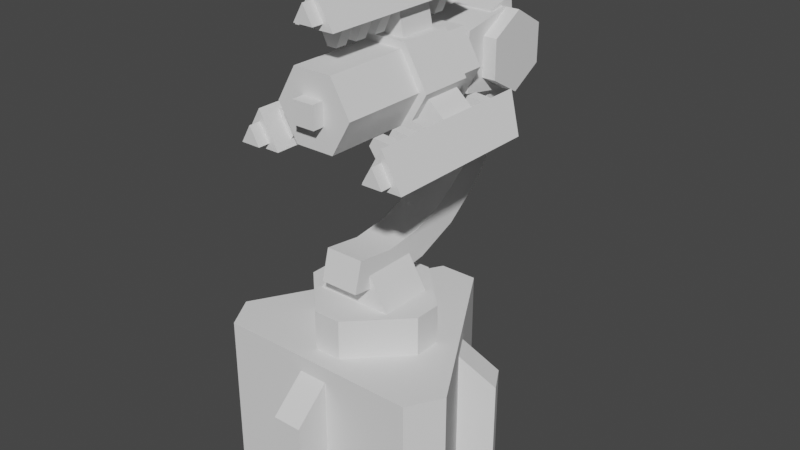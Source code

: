 # Source: aa_union_turret.blend  (saved by Blender 2.80.75; exported with 4.5.12 LTS)
import bpy
from mathutils import Matrix  # noqa: F401  (used for matrix-valued properties, if any)

bpy.ops.wm.read_factory_settings(use_empty=True)
scene = bpy.context.scene
scene.name = 'Scene'

# ---- collections
col_collection = bpy.data.collections.new('Collection'); scene.collection.children.link(col_collection)

# ---- world
world_world = bpy.data.worlds.new('World'); scene.world = world_world
world_world.use_nodes = True; world_world.node_tree.nodes.clear()
_N = world_world.node_tree.nodes; _L = world_world.node_tree.links
n0 = _N.new('ShaderNodeOutputWorld'); n0.name = 'World Output'; n0.location = (300, 300)
n1 = _N.new('ShaderNodeBackground'); n1.name = 'Background'; n1.location = (10, 300)
n1.inputs[0].default_value = (0.05088, 0.05088, 0.05088, 1.0)
_L.new(n1.outputs[0], n0.inputs[0])
n0.is_active_output = True
world_world.color = (0.05088, 0.05088, 0.05088)
world_world.use_sun_shadow = False
world_world.sun_shadow_jitter_overblur = 0.0

# ---- meshes
me_plane_002 = bpy.data.meshes.new('Plane.002')
me_plane_002.from_pydata([(-0.514, 3.43, -2.057), (0.514, 3.43, -2.057), (0.514, 3.43, 2.057), (-0.514, 3.43, 2.057), (3.227, -1.27, -2.057), (2.713, -2.16, -2.057), (2.713, -2.16, 2.057), (3.227, -1.27, 2.057), (-2.713, -2.16, -2.057), (-3.227, -1.27, -2.057), (-3.227, -1.27, 2.057), (-2.713, -2.16, 2.057), (-0.4277, -3.086, -2.057), (-0.4277, -3.086, 0.8228), (-0.4277, -2.16, -2.057), (-0.4277, -2.16, 1.646), (0.3499, -3.086, -2.057), (0.3499, -3.086, 0.8228), (0.3499, -2.16, -2.057), (0.3499, -2.16, 1.646), (-2.458, 1.913, -2.057), (-2.458, 1.913, 0.8228), (-1.657, 1.45, -2.057), (-1.657, 1.45, 1.646), (-2.847, 1.24, -2.057), (-2.847, 1.24, 0.8228), (-2.045, 0.7769, -2.057), (-2.045, 0.7769, 1.646), (2.886, 1.172, -2.057), (2.886, 1.172, 0.8228), (2.084, 0.7096, -2.057), (2.084, 0.7096, 1.646), (2.497, 1.846, -2.057), (2.497, 1.846, 0.8228), (1.696, 1.383, -2.057), (1.696, 1.383, 1.646), (-0.6582, 2.715, 7.457), (0.6582, 2.715, 7.457), (-0.6582, 2.715, 8.999), (0.6582, 2.715, 8.999), (-0.6582, 4.176, 9.257), (-0.6582, 4.176, 7.199), (0.6582, 4.176, 7.199), (0.6582, 4.176, 9.257), (1.029, 4.176, 9.257), (-1.029, 4.176, 9.257), (1.029, 3.285, 8.742), (-1.029, 3.285, 8.742), (1.029, 3.285, 7.714), (-1.029, 3.285, 7.714), (1.029, 4.176, 7.199), (-1.029, 4.176, 7.199), (1.029, 5.066, 7.714), (-1.029, 5.066, 7.714), (1.029, 5.066, 8.742), (-1.029, 5.066, 8.742), (-1.028, 2.674, 8.228), (-1.028, -1.851, 8.228), (-0.5142, 2.674, 9.119), (-0.5142, -1.851, 9.119), (0.5143, 2.674, 9.119), (0.5143, -1.851, 9.119), (1.029, 2.674, 8.228), (1.029, -1.851, 8.228), (0.5142, 2.674, 7.337), (0.5143, -1.851, 7.337), (-0.5142, 2.674, 7.337), (-0.5142, -1.851, 7.337), (0.288, -2.16, 7.94), (0.288, -2.16, 8.516), (-0.288, -2.16, 7.94), (-0.288, -2.16, 8.516), (-0.288, -1.851, 7.94), (0.288, -1.851, 7.94), (0.288, -1.851, 8.516), (-0.288, -1.851, 8.516), (0.685, 1.646, 7.357), (0.685, 0.6171, 7.357), (1.096, 1.646, 8.07), (1.096, 0.6171, 8.07), (1.679, 1.646, 7.021), (1.679, 0.6171, 7.021), (1.884, 1.646, 7.378), (1.884, 0.6171, 7.378), (2.316, 2.468, 6.891), (2.316, -1.748, 6.891), (1.247, 2.88, 6.891), (1.247, -1.748, 6.891), (1.781, 2.88, 7.817), (1.781, -1.748, 7.817), (-1.234, 1.851, 8.228), (-1.234, 0.4114, 8.228), (-0.6171, 1.851, 9.297), (-0.6171, 0.4114, 9.297), (0.6171, 1.851, 9.297), (0.6171, 0.4114, 9.297), (1.234, 1.851, 8.228), (1.234, 0.4114, 8.228), (0.6171, 1.851, 7.159), (0.6171, 0.4114, 7.159), (-0.6171, 1.851, 7.159), (-0.6171, 0.4114, 7.159), (0.4114, 1.646, 9.257), (0.4114, 0.6171, 9.257), (-0.4114, 1.646, 9.257), (-0.4114, 0.6171, 9.257), (0.2057, 1.646, 10.29), (0.2057, 0.6171, 10.29), (-0.2057, 1.646, 10.29), (-0.2057, 0.6171, 10.29), (7.448e-07, 2.468, 10.9), (9.715e-07, -1.748, 10.9), (0.5344, 2.88, 9.976), (0.5344, -1.748, 9.976), (-0.5344, 2.88, 9.976), (-0.5344, -1.748, 9.976), (-1.096, 1.646, 8.07), (-1.096, 0.6171, 8.07), (-0.685, 1.646, 7.357), (-0.685, 0.6171, 7.357), (-1.884, 1.646, 7.378), (-1.884, 0.6171, 7.378), (-1.679, 1.646, 7.021), (-1.679, 0.6171, 7.021), (-2.316, 2.468, 6.891), (-2.316, -1.748, 6.891), (-1.781, 2.88, 7.817), (-1.781, -1.748, 7.817), (-1.247, 2.88, 6.891), (-1.247, -1.748, 6.891), (2.049, -1.748, 7.045), (1.514, -1.748, 7.045), (1.781, -1.748, 7.508), (8.489e-07, -1.748, 10.59), (0.2672, -1.748, 10.13), (-0.2672, -1.748, 10.13), (-2.049, -1.748, 7.045), (-1.781, -1.748, 7.508), (-1.514, -1.748, 7.045), (1.514, -2.057, 7.045), (2.049, -2.057, 7.045), (1.781, -2.057, 7.508), (0.2672, -2.057, 10.13), (8.655e-07, -2.057, 10.59), (-0.2672, -2.057, 10.13), (-1.781, -2.057, 7.508), (-2.049, -2.057, 7.045), (-1.514, -2.057, 7.045), (-0.1234, 2.366, 9.462), (-0.4114, 2.366, 10.08), (0.1234, 2.366, 9.462), (0.4114, 2.366, 10.08), (0.1234, 2.057, 9.462), (-0.1234, 2.057, 9.462), (-0.4114, 2.057, 10.08), (0.4114, 2.057, 10.08), (-0.1234, 0.3085, 9.462), (-0.4114, 0.3085, 10.08), (0.1234, 0.3085, 9.462), (0.4114, 0.3085, 10.08), (0.1234, -9.809e-07, 9.462), (-0.1234, -9.809e-07, 9.462), (-0.4114, -4.904e-07, 10.08), (0.4114, -4.904e-07, 10.08), (-0.1234, -0.3086, 9.462), (-0.4114, -0.3086, 10.08), (0.1234, -0.3086, 9.462), (0.4114, -0.3086, 10.08), (0.1234, -0.6171, 9.462), (-0.1234, -0.6171, 9.462), (-0.4114, -0.6171, 10.08), (0.4114, -0.6171, 10.08), (-0.1234, -0.9257, 9.462), (-0.4114, -0.9257, 10.08), (0.1234, -0.9257, 9.462), (0.4114, -0.9257, 10.08), (0.1234, -1.234, 9.462), (-0.1234, -1.234, 9.462), (-0.4114, -1.234, 10.08), (0.4114, -1.234, 10.08), (1.131, 2.366, 7.718), (1.809, 2.366, 7.659), (1.007, 2.366, 7.504), (1.398, 2.366, 6.946), (1.007, 2.057, 7.504), (1.131, 2.057, 7.718), (1.809, 2.057, 7.659), (1.398, 2.057, 6.946), (1.131, 0.3085, 7.718), (1.809, 0.3085, 7.659), (1.007, 0.3085, 7.504), (1.398, 0.3085, 6.946), (1.007, -9.809e-07, 7.504), (1.131, -9.809e-07, 7.718), (1.809, -9.809e-07, 7.659), (1.398, -9.809e-07, 6.946), (1.131, -0.3086, 7.718), (1.809, -0.3086, 7.659), (1.007, -0.3086, 7.504), (1.398, -0.3086, 6.946), (1.007, -0.6171, 7.504), (1.131, -0.6171, 7.718), (1.809, -0.6171, 7.659), (1.398, -0.6171, 6.946), (1.131, -0.9257, 7.718), (1.809, -0.9257, 7.659), (1.007, -0.9257, 7.504), (1.398, -0.9257, 6.946), (1.007, -1.234, 7.504), (1.131, -1.234, 7.718), (1.809, -1.234, 7.659), (1.398, -1.234, 6.946), (-1.007, 2.366, 7.504), (-1.398, 2.366, 6.946), (-1.131, 2.366, 7.718), (-1.809, 2.366, 7.659), (-1.131, 2.057, 7.718), (-1.007, 2.057, 7.504), (-1.398, 2.057, 6.946), (-1.809, 2.057, 7.659), (-1.007, 0.3085, 7.504), (-1.398, 0.3085, 6.946), (-1.131, 0.3085, 7.718), (-1.809, 0.3085, 7.659), (-1.131, -9.809e-07, 7.718), (-1.007, -9.809e-07, 7.504), (-1.398, -9.809e-07, 6.946), (-1.809, -9.809e-07, 7.659), (-1.007, -0.3086, 7.504), (-1.398, -0.3086, 6.946), (-1.131, -0.3086, 7.718), (-1.809, -0.3086, 7.659), (-1.131, -0.6171, 7.718), (-1.007, -0.6171, 7.504), (-1.398, -0.6171, 6.946), (-1.809, -0.6171, 7.659), (-1.007, -0.9257, 7.504), (-1.398, -0.9257, 6.946), (-1.131, -0.9257, 7.718), (-1.809, -0.9257, 7.659), (-1.131, -1.234, 7.718), (-1.007, -1.234, 7.504), (-1.398, -1.234, 6.946), (-1.809, -1.234, 7.659), (-1.672, -0.364, 2.057), (-1.672, 0.364, 2.057), (-1.672, 0.364, 3.086), (-1.672, -0.364, 3.086), (-0.364, 1.672, 2.057), (0.364, 1.672, 2.057), (0.364, 1.672, 3.086), (-0.364, 1.672, 3.086), (0.364, -1.672, 2.057), (-0.364, -1.672, 2.057), (-0.364, -1.672, 3.086), (0.364, -1.672, 3.086), (1.672, 0.364, 2.057), (1.672, -0.364, 2.057), (1.672, -0.364, 3.086), (1.672, 0.364, 3.086), (-0.5143, 3.908, 8.228), (-0.5143, 3.775, 7.216), (-0.5143, 3.385, 6.274), (-0.5143, 2.764, 5.464), (-0.5143, 1.954, 4.843), (-0.5143, 1.012, 4.453), (-0.5143, 5.278e-07, 4.32), (-0.5143, -1.012, 4.453), (-0.5143, 3.775, 9.24), (-0.5143, 4.739, 8.228), (-0.5143, 4.578, 7.001), (-0.5143, 4.104, 5.858), (-0.5143, 3.351, 4.877), (-0.5143, 2.37, 4.124), (-0.5143, 1.227, 3.65), (-0.5143, 6.96e-07, 3.489), (-0.5143, -1.227, 3.65), (-0.5143, 4.578, 9.455), (0.5142, 3.775, 7.216), (0.5142, 3.908, 8.228), (0.5142, 3.385, 6.274), (0.5142, 2.764, 5.464), (0.5142, 1.954, 4.843), (0.5142, 1.012, 4.453), (0.5142, 5.3e-07, 4.32), (0.5142, -1.012, 4.453), (0.5143, 3.775, 9.24), (0.5142, 4.578, 7.001), (0.5142, 4.739, 8.228), (0.5142, 4.104, 5.858), (0.5142, 3.351, 4.877), (0.5142, 2.37, 4.124), (0.5142, 1.227, 3.65), (0.5142, 6.983e-07, 3.489), (0.5142, -1.227, 3.65), (0.5143, 4.578, 9.455), (-1.029, -0.72, 3.086), (-0.4114, -0.72, 4.114), (-1.029, 0.72, 3.086), (-0.4114, 0.72, 4.114), (1.029, -0.72, 3.086), (0.4114, -0.72, 4.114), (1.029, 0.72, 3.086), (0.4114, 0.72, 4.114)], [], [(10, 0, 9), (6, 8, 5), (3, 10, 11), (3, 1, 0), (5, 7, 6), (9, 11, 10), (2, 4, 1), (13, 14, 12), (18, 17, 16), (17, 12, 16), (15, 17, 19), (21, 22, 20), (26, 25, 24), (25, 20, 24), (23, 25, 27), (29, 30, 28), (34, 33, 32), (33, 28, 32), (31, 33, 35), (38, 36, 37), (37, 42, 43), (36, 38, 40), (38, 39, 43), (37, 36, 41), (45, 46, 44), (47, 48, 46), (48, 51, 50), (50, 53, 52), (45, 53, 49), (53, 54, 52), (55, 44, 54), (50, 52, 54), (57, 58, 56), (59, 60, 58), (61, 62, 60), (63, 64, 62), (65, 63, 61), (65, 66, 64), (67, 56, 66), (62, 64, 66), (68, 69, 71), (71, 69, 74), (68, 70, 72), (70, 71, 75), (69, 68, 73), (78, 83, 82), (81, 76, 80), (82, 76, 78), (79, 81, 83), (84, 87, 86), (87, 88, 86), (89, 84, 88), (84, 86, 88), (91, 92, 90), (93, 94, 92), (95, 96, 94), (96, 99, 98), (99, 97, 95), (99, 100, 98), (101, 90, 100), (96, 98, 100), (105, 108, 104), (107, 102, 106), (108, 102, 104), (105, 107, 109), (110, 113, 112), (113, 114, 112), (115, 110, 114), (110, 112, 114), (118, 123, 122), (121, 116, 120), (122, 116, 118), (119, 121, 123), (124, 127, 126), (126, 129, 128), (129, 124, 128), (124, 126, 128), (113, 111, 115), (87, 85, 89), (127, 125, 129), (136, 145, 137), (134, 144, 135), (135, 143, 133), (139, 140, 141), (142, 143, 144), (145, 146, 147), (138, 146, 136), (137, 147, 138), (130, 139, 131), (132, 140, 130), (131, 141, 132), (133, 142, 134), (148, 149, 151), (154, 153, 152), (151, 155, 152), (148, 153, 154), (150, 152, 153), (158, 156, 157), (162, 161, 160), (158, 159, 163), (156, 161, 162), (158, 160, 161), (164, 165, 167), (169, 168, 171), (167, 171, 168), (164, 169, 170), (166, 168, 169), (174, 172, 173), (178, 177, 176), (174, 175, 179), (172, 177, 178), (172, 174, 176), (182, 180, 181), (186, 185, 184), (183, 187, 184), (181, 180, 185), (180, 182, 184), (190, 188, 189), (194, 193, 192), (190, 191, 195), (189, 188, 193), (188, 190, 192), (196, 197, 199), (202, 201, 200), (198, 199, 203), (196, 201, 202), (196, 198, 200), (206, 204, 205), (210, 209, 208), (206, 207, 211), (205, 204, 209), (204, 206, 208), (212, 213, 215), (217, 216, 219), (214, 215, 219), (213, 212, 217), (212, 214, 216), (220, 221, 223), (225, 224, 227), (222, 223, 227), (221, 220, 225), (220, 222, 224), (228, 229, 231), (234, 233, 232), (230, 231, 235), (229, 228, 233), (228, 230, 232), (236, 237, 239), (241, 240, 243), (238, 239, 243), (236, 241, 242), (238, 240, 241), (253, 247, 244), (257, 255, 252), (251, 247, 255), (245, 251, 248), (249, 259, 256), (247, 245, 244), (249, 251, 250), (257, 259, 258), (253, 255, 254), (272, 263, 262), (273, 264, 263), (274, 265, 264), (266, 265, 274), (267, 266, 275), (270, 261, 260), (269, 260, 268), (271, 262, 261), (280, 281, 290), (281, 282, 291), (282, 283, 292), (284, 293, 292), (285, 294, 293), (279, 278, 287), (286, 279, 288), (278, 280, 289), (276, 275, 293), (264, 265, 283), (265, 266, 284), (266, 267, 285), (277, 295, 288), (268, 260, 279), (270, 269, 288), (270, 287, 289), (272, 271, 289), (260, 261, 278), (273, 272, 290), (261, 262, 280), (273, 291, 292), (262, 263, 281), (275, 274, 292), (277, 268, 286), (267, 276, 294), (263, 264, 282), (297, 298, 296), (299, 302, 298), (303, 300, 302), (301, 296, 300), (10, 3, 0), (6, 11, 8), (11, 6, 7), (7, 2, 11), (2, 3, 11), (3, 2, 1), (5, 4, 7), (9, 8, 11), (2, 7, 4), (13, 15, 14), (18, 19, 17), (17, 13, 12), (15, 13, 17), (21, 23, 22), (26, 27, 25), (25, 21, 20), (23, 21, 25), (29, 31, 30), (34, 35, 33), (33, 29, 28), (31, 29, 33), (38, 37, 39), (37, 43, 39), (36, 40, 41), (38, 43, 40), (37, 41, 42), (45, 47, 46), (47, 49, 48), (48, 49, 51), (50, 51, 53), (49, 47, 45), (45, 55, 53), (53, 51, 49), (53, 55, 54), (55, 45, 44), (54, 44, 46), (46, 48, 54), (48, 50, 54), (57, 59, 58), (59, 61, 60), (61, 63, 62), (63, 65, 64), (61, 59, 57), (57, 67, 61), (67, 65, 61), (65, 67, 66), (67, 57, 56), (66, 56, 58), (58, 60, 66), (60, 62, 66), (68, 71, 70), (71, 74, 75), (68, 72, 73), (70, 75, 72), (69, 73, 74), (78, 79, 83), (81, 77, 76), (82, 80, 76), (79, 77, 81), (84, 85, 87), (87, 89, 88), (89, 85, 84), (91, 93, 92), (93, 95, 94), (95, 97, 96), (96, 97, 99), (95, 93, 91), (91, 101, 95), (101, 99, 95), (99, 101, 100), (101, 91, 90), (100, 90, 92), (92, 94, 100), (94, 96, 100), (105, 109, 108), (107, 103, 102), (108, 106, 102), (105, 103, 107), (110, 111, 113), (113, 115, 114), (115, 111, 110), (118, 119, 123), (121, 117, 116), (122, 120, 116), (119, 117, 121), (124, 125, 127), (126, 127, 129), (129, 125, 124), (136, 146, 145), (134, 142, 144), (135, 144, 143), (138, 147, 146), (137, 145, 147), (130, 140, 139), (132, 141, 140), (131, 139, 141), (133, 143, 142), (148, 151, 150), (154, 152, 155), (151, 152, 150), (148, 154, 149), (150, 153, 148), (158, 157, 159), (162, 160, 163), (158, 163, 160), (156, 162, 157), (158, 161, 156), (164, 167, 166), (169, 171, 170), (167, 168, 166), (164, 170, 165), (166, 169, 164), (174, 173, 175), (178, 176, 179), (174, 179, 176), (172, 178, 173), (172, 176, 177), (182, 181, 183), (186, 184, 187), (183, 184, 182), (181, 185, 186), (180, 184, 185), (190, 189, 191), (194, 192, 195), (190, 195, 192), (189, 193, 194), (188, 192, 193), (196, 199, 198), (202, 200, 203), (198, 203, 200), (196, 202, 197), (196, 200, 201), (206, 205, 207), (210, 208, 211), (206, 211, 208), (205, 209, 210), (204, 208, 209), (212, 215, 214), (217, 219, 218), (214, 219, 216), (213, 217, 218), (212, 216, 217), (220, 223, 222), (225, 227, 226), (222, 227, 224), (221, 225, 226), (220, 224, 225), (228, 231, 230), (234, 232, 235), (230, 235, 232), (229, 233, 234), (228, 232, 233), (236, 239, 238), (241, 243, 242), (238, 243, 240), (236, 242, 237), (238, 241, 236), (253, 254, 247), (257, 258, 255), (255, 258, 259), (259, 250, 251), (251, 246, 247), (247, 254, 255), (255, 259, 251), (245, 246, 251), (249, 250, 259), (247, 246, 245), (249, 248, 251), (257, 256, 259), (253, 252, 255), (272, 262, 271), (273, 263, 272), (274, 264, 273), (266, 274, 275), (267, 275, 276), (270, 260, 269), (269, 268, 277), (271, 261, 270), (280, 290, 289), (281, 291, 290), (282, 292, 291), (284, 292, 283), (285, 293, 284), (279, 287, 288), (286, 288, 295), (278, 289, 287), (276, 293, 294), (264, 283, 282), (265, 284, 283), (266, 285, 284), (277, 288, 269), (268, 279, 286), (270, 288, 287), (270, 289, 271), (272, 289, 290), (260, 278, 279), (273, 290, 291), (261, 280, 278), (273, 292, 274), (262, 281, 280), (275, 292, 293), (277, 286, 295), (267, 294, 285), (263, 282, 281), (297, 299, 298), (299, 303, 302), (303, 301, 300), (301, 297, 296)])
me_plane_002.polygons.foreach_set('use_smooth', [0, 0, 0, 0, 0, 0, 0, 0, 0, 0, 0, 0, 0, 0, 0, 0, 0, 0, 0, 0, 0, 0, 0, 0, 0, 0, 0, 0, 0, 0, 0, 0, 0, 0, 0, 0, 0, 0, 0, 0, 0, 0, 0, 0, 0, 0, 0, 0, 0, 0, 0, 0, 0, 0, 0, 0, 0, 0, 0, 0, 0, 0, 0, 0, 0, 0, 0, 0, 0, 0, 0, 0, 0, 0, 0, 0, 0, 0, 0, 0, 0, 0, 0, 0, 0, 0, 0, 0, 0, 0, 0, 0, 0, 0, 0, 0, 0, 0, 0, 0, 0, 0, 0, 0, 0, 0, 0, 0, 0, 0, 0, 0, 0, 0, 0, 0, 0, 0, 0, 0, 0, 0, 0, 0, 0, 0, 0, 0, 0, 0, 0, 0, 0, 0, 0, 0, 0, 0, 0, 0, 0, 0, 0, 0, 0, 0, 0, 0, 0, 0, 0, 0, 0, 0, 0, 0, 0, 0, 0, 0, 0, 0, 0, 0, 0, 0, 0, 0, 0, 0, 0, 0, 0, 0, 0, 0, 0, 1, 1, 1, 1, 1, 1, 1, 1, 1, 1, 1, 1, 1, 1, 1, 0, 0, 1, 0, 0, 0, 0, 0, 0, 0, 0, 0, 0, 0, 0, 0, 0, 0, 0, 0, 0, 0, 0, 0, 0, 0, 0, 0, 0, 0, 0, 0, 0, 0, 0, 0, 0, 0, 0, 0, 0, 0, 0, 0, 0, 0, 0, 0, 0, 0, 0, 0, 0, 0, 0, 0, 0, 0, 0, 0, 0, 0, 0, 0, 0, 0, 0, 0, 0, 0, 0, 0, 0, 0, 0, 0, 0, 0, 0, 0, 0, 0, 0, 0, 0, 0, 0, 0, 0, 0, 0, 0, 0, 0, 0, 0, 0, 0, 0, 0, 0, 0, 0, 0, 0, 0, 0, 0, 0, 0, 0, 0, 0, 0, 0, 0, 0, 0, 0, 0, 0, 0, 0, 0, 0, 0, 0, 0, 0, 0, 0, 0, 0, 0, 0, 0, 0, 0, 0, 0, 0, 0, 0, 0, 0, 0, 0, 0, 0, 0, 0, 0, 0, 0, 0, 0, 0, 0, 0, 0, 0, 0, 0, 0, 0, 0, 0, 0, 0, 0, 0, 0, 0, 0, 0, 0, 0, 0, 0, 0, 0, 0, 0, 0, 0, 0, 0, 0, 0, 0, 0, 0, 0, 1, 1, 1, 1, 1, 1, 1, 1, 1, 1, 1, 1, 1, 1, 1, 0, 0, 1, 0, 0, 0, 0])
_k = set([(56, 57), (56, 58), (56, 66), (57, 59), (57, 67), (58, 59), (58, 60), (59, 61), (60, 61), (60, 62), (61, 63), (62, 63), (62, 64), (63, 65), (64, 65), (64, 66), (65, 67), (66, 67), (68, 69), (68, 70), (68, 73), (69, 71), (69, 74), (70, 71), (70, 72), (71, 75), (76, 80), (77, 81), (78, 82), (79, 83), (84, 85), (84, 86), (84, 88), (85, 87), (85, 89), (86, 87), (86, 88), (87, 89), (88, 89), (90, 91), (90, 92), (90, 100), (91, 93), (91, 101), (92, 93), (92, 94), (93, 95), (94, 95), (94, 96), (95, 97), (96, 97), (96, 98), (97, 99), (98, 99), (98, 100), (99, 101), (100, 101), (102, 106), (103, 107), (104, 108), (105, 109), (110, 111), (110, 112), (110, 114), (111, 113), (111, 115), (112, 113), (112, 114), (113, 115), (114, 115), (116, 120), (117, 121), (118, 122), (119, 123), (124, 125), (124, 126), (124, 128), (125, 127), (125, 129), (126, 127), (126, 128), (127, 129), (128, 129), (130, 140), (131, 139), (132, 141), (133, 143), (134, 142), (135, 144), (136, 146), (137, 145), (138, 147), (139, 140), (139, 141), (140, 141), (142, 143), (142, 144), (143, 144), (145, 146), (145, 147), (146, 147), (148, 149), (148, 150), (148, 153), (150, 151), (150, 152), (152, 153), (152, 155), (153, 154), (156, 157), (156, 158), (156, 161), (158, 159), (158, 160), (160, 161), (160, 163), (161, 162), (164, 165), (164, 166), (164, 169), (166, 167), (166, 168), (168, 169), (168, 171), (169, 170), (172, 173), (172, 174), (172, 177), (174, 175), (174, 176), (176, 177), (176, 179), (177, 178), (180, 181), (180, 182), (180, 185), (182, 183), (182, 184), (184, 185), (184, 187), (185, 186), (188, 189), (188, 190), (188, 193), (190, 191), (190, 192), (192, 193), (192, 195), (193, 194), (196, 197), (196, 198), (196, 201), (198, 199), (198, 200), (200, 201), (200, 203), (201, 202), (204, 205), (204, 206), (204, 209), (206, 207), (206, 208), (208, 209), (208, 211), (209, 210), (212, 213), (212, 214), (212, 217), (214, 215), (214, 216), (216, 217), (216, 219), (217, 218), (220, 221), (220, 222), (220, 225), (222, 223), (222, 224), (224, 225), (224, 227), (225, 226), (228, 229), (228, 230), (228, 233), (230, 231), (230, 232), (232, 233), (232, 235), (233, 234), (236, 237), (236, 238), (236, 241), (238, 239), (238, 240), (240, 241), (240, 243), (241, 242)])
me_plane_002.attributes.new('sharp_edge', 'BOOLEAN', 'EDGE').data.foreach_set('value', [ (min(e.vertices), max(e.vertices)) in _k for e in me_plane_002.edges])
_uv = me_plane_002.uv_layers.new(name='UVMap')
_uv.uv.foreach_set('vector', [0.5801, 0.99, 0.1984, 0.7006, 0.5801, 0.7006, 0.5801, 0.99, 0.1984, 0.7006, 0.5801, 0.7006, 0.5968, 0.7268, 0.9274, 0.536, 0.99, 0.5721, 0.01008, 0.6824, 0.2995, 0.6101, 0.2995, 0.6824, 0.2995, 0.6101, 0.01008, 0.6824, 0.01008, 0.6101, 0.2995, 0.6101, 0.01008, 0.6824, 0.01008, 0.6101, 0.5801, 0.99, 0.1984, 0.7006, 0.5801, 0.7006, 0.1778, 0.9025, 0.1126, 0.6999, 0.1778, 0.6999, 0.1126, 0.6999, 0.1778, 0.9025, 0.1778, 0.6999, 0.4577, 0.1433, 0.2551, 0.198, 0.2551, 0.1433, 0.5448, 0.198, 0.4577, 0.1433, 0.5448, 0.1433, 0.1778, 0.9025, 0.1126, 0.6999, 0.1778, 0.6999, 0.1126, 0.6999, 0.1778, 0.9025, 0.1778, 0.6999, 0.4577, 0.1433, 0.2551, 0.198, 0.2551, 0.1433, 0.5448, 0.198, 0.4577, 0.1433, 0.5448, 0.1433, 0.1778, 0.9025, 0.1126, 0.6999, 0.1778, 0.6999, 0.1126, 0.6999, 0.1778, 0.9025, 0.1778, 0.6999, 0.4577, 0.1433, 0.2551, 0.198, 0.2551, 0.1433, 0.5448, 0.198, 0.4577, 0.1433, 0.5448, 0.1433, 0.6308, 0.4989, 0.6308, 0.3904, 0.5382, 0.3904, 0.1752, 0.4899, 0.1571, 0.5927, 0.3018, 0.5927, 0.2837, 0.4899, 0.1752, 0.4899, 0.1571, 0.5927, 0.5222, 0.3945, 0.4296, 0.3945, 0.4296, 0.4988, 0.4296, 0.3945, 0.5222, 0.3945, 0.5222, 0.4988, 0.7728, 0.01015, 0.8451, 0.1549, 0.7728, 0.1549, 0.8451, 0.01015, 0.9175, 0.1549, 0.8451, 0.1549, 0.9175, 0.1549, 0.9898, 0.01015, 0.9898, 0.1549, 0.5557, 0.1549, 0.6281, 0.01015, 0.6281, 0.1549, 0.1505, 0.2906, 0.1505, 0.1653, 0.259, 0.228, 0.6281, 0.01015, 0.7004, 0.1549, 0.6281, 0.1549, 0.7004, 0.01015, 0.7728, 0.1549, 0.7004, 0.1549, 0.2229, 0.1653, 0.259, 0.228, 0.2229, 0.2906, 0.4127, 0.3937, 0.09433, 0.466, 0.09433, 0.3937, 0.4127, 0.3937, 0.09433, 0.466, 0.09433, 0.3937, 0.4127, 0.3937, 0.09433, 0.466, 0.09433, 0.3937, 0.4127, 0.3937, 0.09433, 0.466, 0.09433, 0.3937, 0.2229, 0.2906, 0.1505, 0.2906, 0.1143, 0.228, 0.4127, 0.3937, 0.09433, 0.466, 0.09433, 0.3937, 0.4127, 0.3937, 0.09433, 0.466, 0.09433, 0.3937, 0.1505, 0.2906, 0.1143, 0.228, 0.1505, 0.1653, 0.015, 0.108, 0.015, 0.1485, 0.05552, 0.1485, 0.5714, 0.1934, 0.6119, 0.1934, 0.6119, 0.1717, 0.5714, 0.1934, 0.6119, 0.1934, 0.6119, 0.1717, 0.5714, 0.1934, 0.6119, 0.1934, 0.6119, 0.1717, 0.5714, 0.1934, 0.6119, 0.1934, 0.6119, 0.1717, 0.09589, 0.01906, 0.02211, 0.09141, 0.02211, 0.01906, 0.09589, 0.09141, 0.02211, 0.01906, 0.09589, 0.01906, 0.3902, 0.0922, 0.3179, 0.1356, 0.3179, 0.07773, 0.3179, 0.1356, 0.3902, 0.0922, 0.3902, 0.1211, 0.3341, 0.5918, 0.6307, 0.5166, 0.3052, 0.5166, 0.3111, 0.6822, 0.6367, 0.607, 0.6367, 0.6822, 0.6307, 0.5166, 0.3341, 0.5918, 0.3052, 0.5166, 0.09169, 0.9236, 0.04622, 0.9901, 0.01113, 0.9236, 0.5969, 0.8736, 0.6837, 0.9749, 0.5969, 0.9749, 0.09617, 0.9116, 0.009354, 0.8104, 0.09617, 0.8104, 0.5969, 0.8736, 0.6837, 0.9749, 0.5969, 0.9749, 0.09617, 0.8104, 0.009354, 0.9116, 0.009353, 0.8104, 0.6464, 0.5076, 0.7216, 0.4642, 0.7968, 0.5076, 0.5969, 0.8736, 0.6837, 0.9749, 0.5969, 0.9749, 0.009353, 0.8104, 0.09617, 0.9116, 0.009353, 0.9116, 0.6464, 0.5945, 0.6464, 0.5076, 0.7216, 0.4642, 0.02211, 0.01906, 0.09589, 0.09141, 0.02211, 0.09141, 0.02211, 0.01906, 0.09589, 0.09141, 0.02211, 0.09141, 0.3902, 0.0922, 0.3179, 0.1356, 0.3179, 0.07773, 0.3179, 0.1356, 0.3902, 0.0922, 0.3902, 0.1211, 0.3341, 0.5918, 0.6307, 0.5166, 0.3052, 0.5166, 0.3111, 0.6822, 0.6367, 0.607, 0.6367, 0.6822, 0.6307, 0.5166, 0.3341, 0.5918, 0.3052, 0.5166, 0.09169, 0.9236, 0.04621, 0.9901, 0.01113, 0.9236, 0.02211, 0.09141, 0.09589, 0.01906, 0.09589, 0.09141, 0.02211, 0.01906, 0.09589, 0.09141, 0.02211, 0.09141, 0.3902, 0.0922, 0.3179, 0.1356, 0.3179, 0.07773, 0.3179, 0.1356, 0.3902, 0.0922, 0.3902, 0.1211, 0.3341, 0.5918, 0.6307, 0.5166, 0.3052, 0.5166, 0.6367, 0.6822, 0.3111, 0.607, 0.6367, 0.607, 0.6307, 0.5166, 0.3341, 0.5918, 0.3052, 0.5166, 0.09169, 0.9236, 0.04621, 0.9901, 0.01113, 0.9236, 0.7122, 0.8946, 0.7773, 0.9322, 0.7122, 0.9698, 0.7122, 0.8946, 0.7773, 0.9322, 0.7122, 0.9698, 0.7773, 0.9322, 0.7122, 0.9698, 0.7122, 0.8946, 0.6993, 0.1702, 0.6617, 0.1919, 0.6617, 0.1702, 0.6993, 0.1702, 0.6617, 0.1919, 0.6617, 0.1702, 0.6993, 0.1702, 0.6617, 0.1919, 0.6617, 0.1702, 0.1183, 0.01688, 0.1508, 0.03567, 0.1183, 0.05447, 0.1508, 0.03567, 0.1183, 0.05447, 0.1183, 0.01688, 0.1508, 0.03567, 0.1183, 0.05447, 0.1183, 0.01688, 0.6993, 0.1702, 0.6617, 0.1919, 0.6617, 0.1702, 0.6993, 0.1702, 0.6617, 0.1919, 0.6617, 0.1702, 0.6993, 0.1702, 0.6617, 0.1919, 0.6617, 0.1702, 0.6993, 0.1702, 0.6617, 0.1919, 0.6617, 0.1702, 0.6617, 0.1919, 0.6993, 0.1702, 0.6993, 0.1919, 0.6993, 0.1702, 0.6617, 0.1919, 0.6617, 0.1702, 0.6875, 0.4626, 0.6441, 0.4829, 0.6441, 0.425, 0.6441, 0.425, 0.6875, 0.4453, 0.6875, 0.4626, 0.8169, 0.5269, 0.8169, 0.5486, 0.8648, 0.5486, 0.8648, 0.5486, 0.8648, 0.5269, 0.8169, 0.5269, 0.6572, 0.6521, 0.6789, 0.6521, 0.6789, 0.6347, 0.6875, 0.4453, 0.6875, 0.4626, 0.6441, 0.4829, 0.6441, 0.4829, 0.6875, 0.4626, 0.6875, 0.4453, 0.8169, 0.5486, 0.8648, 0.5486, 0.8648, 0.5269, 0.8648, 0.5486, 0.8648, 0.5269, 0.8169, 0.5269, 0.6572, 0.6521, 0.6789, 0.6521, 0.6789, 0.6347, 0.6875, 0.4626, 0.6441, 0.4829, 0.6441, 0.425, 0.6875, 0.4626, 0.6875, 0.4453, 0.6441, 0.425, 0.8169, 0.5269, 0.8169, 0.5486, 0.8648, 0.5486, 0.8648, 0.5486, 0.8648, 0.5269, 0.8169, 0.5269, 0.6789, 0.6347, 0.6572, 0.6347, 0.6572, 0.6521, 0.6875, 0.4453, 0.6875, 0.4626, 0.6441, 0.4829, 0.6441, 0.4829, 0.6875, 0.4626, 0.6875, 0.4453, 0.8169, 0.5486, 0.8648, 0.5486, 0.8648, 0.5269, 0.8169, 0.5269, 0.8169, 0.5486, 0.8648, 0.5486, 0.6789, 0.6521, 0.6789, 0.6347, 0.6572, 0.6347, 0.6875, 0.4626, 0.6875, 0.4453, 0.6441, 0.425, 0.6441, 0.425, 0.6875, 0.4453, 0.6875, 0.4626, 0.8648, 0.5486, 0.8648, 0.5269, 0.8169, 0.5269, 0.8169, 0.5486, 0.8648, 0.5486, 0.8648, 0.5269, 0.6572, 0.6347, 0.6572, 0.6521, 0.6789, 0.6521, 0.6875, 0.4626, 0.6875, 0.4453, 0.6441, 0.425, 0.6441, 0.4829, 0.6875, 0.4626, 0.6875, 0.4453, 0.8169, 0.5486, 0.8648, 0.5486, 0.8648, 0.5269, 0.8169, 0.5486, 0.8648, 0.5486, 0.8648, 0.5269, 0.6789, 0.6521, 0.6789, 0.6347, 0.6572, 0.6347, 0.6875, 0.4453, 0.6441, 0.425, 0.6441, 0.4829, 0.6441, 0.4829, 0.6875, 0.4626, 0.6875, 0.4453, 0.8648, 0.5269, 0.8169, 0.5269, 0.8169, 0.5486, 0.8648, 0.5486, 0.8648, 0.5269, 0.8169, 0.5269, 0.6572, 0.6347, 0.6572, 0.6521, 0.6789, 0.6521, 0.6875, 0.4626, 0.6875, 0.4453, 0.6441, 0.425, 0.6441, 0.425, 0.6875, 0.4453, 0.6875, 0.4626, 0.8169, 0.5486, 0.8648, 0.5486, 0.8648, 0.5269, 0.8648, 0.5269, 0.8169, 0.5269, 0.8169, 0.5486, 0.6789, 0.6521, 0.6789, 0.6347, 0.6572, 0.6347, 0.6875, 0.4453, 0.6441, 0.425, 0.6441, 0.4829, 0.6875, 0.4626, 0.6875, 0.4453, 0.6441, 0.425, 0.8648, 0.5269, 0.8169, 0.5269, 0.8169, 0.5486, 0.8169, 0.5486, 0.8648, 0.5486, 0.8648, 0.5269, 0.6572, 0.6347, 0.6572, 0.6521, 0.6789, 0.6521, 0.6875, 0.4453, 0.6441, 0.425, 0.6441, 0.4829, 0.6875, 0.4626, 0.6875, 0.4453, 0.6441, 0.425, 0.8169, 0.5486, 0.8648, 0.5486, 0.8648, 0.5269, 0.8648, 0.5269, 0.8169, 0.5269, 0.8169, 0.5486, 0.6789, 0.6521, 0.6789, 0.6347, 0.6572, 0.6347, 0.6875, 0.4453, 0.6441, 0.425, 0.6441, 0.4829, 0.6441, 0.4829, 0.6875, 0.4626, 0.6875, 0.4453, 0.8169, 0.5486, 0.8648, 0.5486, 0.8648, 0.5269, 0.8169, 0.5486, 0.8648, 0.5486, 0.8648, 0.5269, 0.6789, 0.6521, 0.6789, 0.6347, 0.6572, 0.6347, 0.6875, 0.4453, 0.6441, 0.425, 0.6441, 0.4829, 0.6875, 0.4626, 0.6875, 0.4453, 0.6441, 0.425, 0.8169, 0.5486, 0.8648, 0.5486, 0.8648, 0.5269, 0.8169, 0.5269, 0.8169, 0.5486, 0.8648, 0.5486, 0.6572, 0.6521, 0.6789, 0.6521, 0.6789, 0.6347, 0.6983, 0.3066, 0.7706, 0.4367, 0.6983, 0.4367, 0.6983, 0.3066, 0.7706, 0.4367, 0.6983, 0.4367, 0.8236, 0.3083, 0.9899, 0.3445, 0.9537, 0.5109, 0.6983, 0.3066, 0.7706, 0.4367, 0.6983, 0.4367, 0.6983, 0.3066, 0.7706, 0.4367, 0.6983, 0.4367, 0.5425, 0.1249, 0.4913, 0.0526, 0.5425, 0.0526, 0.4913, 0.0526, 0.5425, 0.1249, 0.4913, 0.1249, 0.4913, 0.0526, 0.5425, 0.1249, 0.4913, 0.1249, 0.4913, 0.0526, 0.5425, 0.1249, 0.4913, 0.1249, 0.1508, 0.06893, 0.1843, 0.1168, 0.248, 0.08368, 0.08664, 0.1277, 0.1314, 0.1653, 0.1843, 0.1168, 0.03988, 0.2011, 0.09286, 0.2258, 0.1314, 0.1653, 0.07128, 0.2943, 0.09286, 0.2258, 0.03988, 0.2011, 0.06815, 0.366, 0.07128, 0.2943, 0.01371, 0.2841, 0.313, 0.009909, 0.3181, 0.06815, 0.3898, 0.07128, 0.3999, 0.01371, 0.3898, 0.07128, 0.4582, 0.09286, 0.228, 0.02875, 0.248, 0.08368, 0.3181, 0.06815, 0.248, 0.08368, 0.1843, 0.1168, 0.1508, 0.06893, 0.1843, 0.1168, 0.1314, 0.1653, 0.08664, 0.1277, 0.1314, 0.1653, 0.09286, 0.2258, 0.03988, 0.2011, 0.07128, 0.2943, 0.01371, 0.2841, 0.03988, 0.2011, 0.06815, 0.366, 0.009909, 0.3711, 0.01371, 0.2841, 0.3898, 0.07128, 0.3181, 0.06815, 0.313, 0.009909, 0.4582, 0.09286, 0.3898, 0.07128, 0.3999, 0.01371, 0.3181, 0.06815, 0.248, 0.08368, 0.228, 0.02875, 0.2949, 0.2864, 0.3819, 0.2864, 0.3819, 0.214, 0.321, 0.3044, 0.2492, 0.3044, 0.2492, 0.3767, 0.2492, 0.3044, 0.1775, 0.3044, 0.1775, 0.3767, 0.1775, 0.3044, 0.1057, 0.3044, 0.1057, 0.3767, 0.9911, 0.2864, 0.9911, 0.214, 0.9041, 0.214, 0.6799, 0.3044, 0.6081, 0.3044, 0.6081, 0.3767, 0.8171, 0.2864, 0.9041, 0.2864, 0.9041, 0.214, 0.8171, 0.2864, 0.8171, 0.214, 0.73, 0.214, 0.643, 0.2864, 0.73, 0.2864, 0.73, 0.214, 0.6081, 0.3044, 0.5363, 0.3044, 0.5363, 0.3767, 0.556, 0.2864, 0.643, 0.2864, 0.643, 0.214, 0.5363, 0.3044, 0.4646, 0.3044, 0.4646, 0.3767, 0.556, 0.2864, 0.556, 0.214, 0.4689, 0.214, 0.4646, 0.3044, 0.3928, 0.3044, 0.3928, 0.3767, 0.3819, 0.2864, 0.4689, 0.2864, 0.4689, 0.214, 0.07683, 0.391, 0.01837, 0.391, 0.01837, 0.4634, 0.01837, 0.4634, 0.07683, 0.4634, 0.07683, 0.391, 0.3928, 0.3044, 0.321, 0.3044, 0.321, 0.3767, 0.01008, 0.8002, 0.09445, 0.6989, 0.09445, 0.8002, 0.05395, 0.5681, 0.1552, 0.4957, 0.01054, 0.4957, 0.01008, 0.6989, 0.09445, 0.8002, 0.09445, 0.6989, 0.1118, 0.5681, 0.01054, 0.4957, 0.1552, 0.4957, 0.5801, 0.99, 0.1984, 0.99, 0.1984, 0.7006, 0.5801, 0.99, 0.1984, 0.99, 0.1984, 0.7006, 0.99, 0.5721, 0.99, 0.9538, 0.9274, 0.99, 0.9274, 0.99, 0.5968, 0.7991, 0.99, 0.5721, 0.5968, 0.7991, 0.5968, 0.7268, 0.99, 0.5721, 0.01008, 0.6824, 0.01008, 0.6101, 0.2995, 0.6101, 0.2995, 0.6101, 0.2995, 0.6824, 0.01008, 0.6824, 0.2995, 0.6101, 0.2995, 0.6824, 0.01008, 0.6824, 0.5801, 0.99, 0.1984, 0.99, 0.1984, 0.7006, 0.1778, 0.9025, 0.1126, 0.9603, 0.1126, 0.6999, 0.1126, 0.6999, 0.1126, 0.9603, 0.1778, 0.9025, 0.4577, 0.1433, 0.4577, 0.198, 0.2551, 0.198, 0.5448, 0.198, 0.4577, 0.198, 0.4577, 0.1433, 0.1778, 0.9025, 0.1126, 0.9603, 0.1126, 0.6999, 0.1126, 0.6999, 0.1126, 0.9603, 0.1778, 0.9025, 0.4577, 0.1433, 0.4577, 0.198, 0.2551, 0.198, 0.5448, 0.198, 0.4577, 0.198, 0.4577, 0.1433, 0.1778, 0.9025, 0.1126, 0.9603, 0.1126, 0.6999, 0.1126, 0.6999, 0.1126, 0.9603, 0.1778, 0.9025, 0.4577, 0.1433, 0.4577, 0.198, 0.2551, 0.198, 0.5448, 0.198, 0.4577, 0.198, 0.4577, 0.1433, 0.6308, 0.4989, 0.5382, 0.3904, 0.5382, 0.4989, 0.1752, 0.4899, 0.3018, 0.5927, 0.2837, 0.4899, 0.2837, 0.4899, 0.1571, 0.5927, 0.3018, 0.5927, 0.5222, 0.3945, 0.4296, 0.4988, 0.5222, 0.4988, 0.4296, 0.3945, 0.5222, 0.4988, 0.4296, 0.4988, 0.7728, 0.01015, 0.8451, 0.01015, 0.8451, 0.1549, 0.8451, 0.01015, 0.9175, 0.01015, 0.9175, 0.1549, 0.9175, 0.1549, 0.9175, 0.01015, 0.9898, 0.01015, 0.5557, 0.1549, 0.5557, 0.01015, 0.6281, 0.01015, 0.259, 0.228, 0.2229, 0.2906, 0.1505, 0.2906, 0.1505, 0.2906, 0.1143, 0.228, 0.1505, 0.1653, 0.1505, 0.1653, 0.2229, 0.1653, 0.259, 0.228, 0.6281, 0.01015, 0.7004, 0.01015, 0.7004, 0.1549, 0.7004, 0.01015, 0.7728, 0.01015, 0.7728, 0.1549, 0.2229, 0.2906, 0.1505, 0.2906, 0.1143, 0.228, 0.1143, 0.228, 0.1505, 0.1653, 0.2229, 0.2906, 0.1505, 0.1653, 0.2229, 0.1653, 0.2229, 0.2906, 0.4127, 0.3937, 0.4127, 0.466, 0.09433, 0.466, 0.4127, 0.3937, 0.4127, 0.466, 0.09433, 0.466, 0.4127, 0.3937, 0.4127, 0.466, 0.09433, 0.466, 0.4127, 0.3937, 0.4127, 0.466, 0.09433, 0.466, 0.1143, 0.228, 0.1505, 0.1653, 0.2229, 0.1653, 0.2229, 0.1653, 0.259, 0.228, 0.1143, 0.228, 0.259, 0.228, 0.2229, 0.2906, 0.1143, 0.228, 0.4127, 0.3937, 0.4127, 0.466, 0.09433, 0.466, 0.4127, 0.3937, 0.4127, 0.466, 0.09433, 0.466, 0.1505, 0.1653, 0.2229, 0.1653, 0.259, 0.228, 0.259, 0.228, 0.2229, 0.2906, 0.1505, 0.1653, 0.2229, 0.2906, 0.1505, 0.2906, 0.1505, 0.1653, 0.015, 0.108, 0.05552, 0.1485, 0.05552, 0.108, 0.5714, 0.1934, 0.6119, 0.1717, 0.5714, 0.1717, 0.5714, 0.1934, 0.6119, 0.1717, 0.5714, 0.1717, 0.5714, 0.1934, 0.6119, 0.1717, 0.5714, 0.1717, 0.5714, 0.1934, 0.6119, 0.1717, 0.5714, 0.1717, 0.09589, 0.01906, 0.09589, 0.09141, 0.02211, 0.09141, 0.09589, 0.09141, 0.02211, 0.09141, 0.02211, 0.01906, 0.3902, 0.0922, 0.3902, 0.1211, 0.3179, 0.1356, 0.3179, 0.1356, 0.3179, 0.07773, 0.3902, 0.0922, 0.3341, 0.5918, 0.6307, 0.5918, 0.6307, 0.5166, 0.3111, 0.6822, 0.3111, 0.607, 0.6367, 0.607, 0.6307, 0.5166, 0.6307, 0.5918, 0.3341, 0.5918, 0.5969, 0.8736, 0.6837, 0.8736, 0.6837, 0.9749, 0.09617, 0.9116, 0.009353, 0.9116, 0.009354, 0.8104, 0.5969, 0.8736, 0.6837, 0.8736, 0.6837, 0.9749, 0.09617, 0.8104, 0.09617, 0.9116, 0.009354, 0.9116, 0.7968, 0.5076, 0.7968, 0.5945, 0.7216, 0.6379, 0.7216, 0.6379, 0.6464, 0.5945, 0.7968, 0.5076, 0.6464, 0.5945, 0.6464, 0.5076, 0.7968, 0.5076, 0.5969, 0.8736, 0.6837, 0.8736, 0.6837, 0.9749, 0.009353, 0.8104, 0.09617, 0.8104, 0.09617, 0.9116, 0.7216, 0.4642, 0.7968, 0.5076, 0.7968, 0.5945, 0.7968, 0.5945, 0.7216, 0.6379, 0.7216, 0.4642, 0.7216, 0.6379, 0.6464, 0.5945, 0.7216, 0.4642, 0.02211, 0.01906, 0.09589, 0.01906, 0.09589, 0.09141, 0.02211, 0.01906, 0.09589, 0.01906, 0.09589, 0.09141, 0.3902, 0.0922, 0.3902, 0.1211, 0.3179, 0.1356, 0.3179, 0.1356, 0.3179, 0.07773, 0.3902, 0.0922, 0.3341, 0.5918, 0.6307, 0.5918, 0.6307, 0.5166, 0.3111, 0.6822, 0.3111, 0.607, 0.6367, 0.607, 0.6307, 0.5166, 0.6307, 0.5918, 0.3341, 0.5918, 0.02211, 0.09141, 0.02211, 0.01906, 0.09589, 0.01906, 0.02211, 0.01906, 0.09589, 0.01906, 0.09589, 0.09141, 0.3902, 0.0922, 0.3902, 0.1211, 0.3179, 0.1356, 0.3179, 0.1356, 0.3179, 0.07773, 0.3902, 0.0922, 0.3341, 0.5918, 0.6307, 0.5918, 0.6307, 0.5166, 0.6367, 0.6822, 0.3111, 0.6822, 0.3111, 0.607, 0.6307, 0.5166, 0.6307, 0.5918, 0.3341, 0.5918, 0.6993, 0.1702, 0.6993, 0.1919, 0.6617, 0.1919, 0.6993, 0.1702, 0.6993, 0.1919, 0.6617, 0.1919, 0.6993, 0.1702, 0.6993, 0.1919, 0.6617, 0.1919, 0.6993, 0.1702, 0.6993, 0.1919, 0.6617, 0.1919, 0.6993, 0.1702, 0.6993, 0.1919, 0.6617, 0.1919, 0.6993, 0.1702, 0.6993, 0.1919, 0.6617, 0.1919, 0.6993, 0.1702, 0.6993, 0.1919, 0.6617, 0.1919, 0.6617, 0.1919, 0.6617, 0.1702, 0.6993, 0.1702, 0.6993, 0.1702, 0.6993, 0.1919, 0.6617, 0.1919, 0.6875, 0.4626, 0.6441, 0.425, 0.6875, 0.4453, 0.6441, 0.425, 0.6875, 0.4626, 0.6441, 0.4829, 0.8169, 0.5269, 0.8648, 0.5486, 0.8648, 0.5269, 0.8648, 0.5486, 0.8169, 0.5269, 0.8169, 0.5486, 0.6572, 0.6521, 0.6789, 0.6347, 0.6572, 0.6347, 0.6875, 0.4453, 0.6441, 0.4829, 0.6441, 0.425, 0.6441, 0.4829, 0.6875, 0.4453, 0.6441, 0.425, 0.8169, 0.5486, 0.8648, 0.5269, 0.8169, 0.5269, 0.8648, 0.5486, 0.8169, 0.5269, 0.8169, 0.5486, 0.6572, 0.6521, 0.6789, 0.6347, 0.6572, 0.6347, 0.6875, 0.4626, 0.6441, 0.425, 0.6875, 0.4453, 0.6875, 0.4626, 0.6441, 0.425, 0.6441, 0.4829, 0.8169, 0.5269, 0.8648, 0.5486, 0.8648, 0.5269, 0.8648, 0.5486, 0.8169, 0.5269, 0.8169, 0.5486, 0.6789, 0.6347, 0.6572, 0.6521, 0.6789, 0.6521, 0.6875, 0.4453, 0.6441, 0.4829, 0.6441, 0.425, 0.6441, 0.4829, 0.6875, 0.4453, 0.6441, 0.425, 0.8169, 0.5486, 0.8648, 0.5269, 0.8169, 0.5269, 0.8169, 0.5269, 0.8648, 0.5486, 0.8648, 0.5269, 0.6789, 0.6521, 0.6572, 0.6347, 0.6572, 0.6521, 0.6875, 0.4626, 0.6441, 0.425, 0.6441, 0.4829, 0.6441, 0.425, 0.6875, 0.4626, 0.6441, 0.4829, 0.8648, 0.5486, 0.8169, 0.5269, 0.8169, 0.5486, 0.8169, 0.5486, 0.8648, 0.5269, 0.8169, 0.5269, 0.6572, 0.6347, 0.6789, 0.6521, 0.6789, 0.6347, 0.6875, 0.4626, 0.6441, 0.425, 0.6441, 0.4829, 0.6441, 0.4829, 0.6875, 0.4453, 0.6441, 0.425, 0.8169, 0.5486, 0.8648, 0.5269, 0.8169, 0.5269, 0.8169, 0.5486, 0.8648, 0.5269, 0.8169, 0.5269, 0.6789, 0.6521, 0.6572, 0.6347, 0.6572, 0.6521, 0.6875, 0.4453, 0.6441, 0.4829, 0.6875, 0.4626, 0.6441, 0.4829, 0.6875, 0.4453, 0.6441, 0.425, 0.8648, 0.5269, 0.8169, 0.5486, 0.8648, 0.5486, 0.8648, 0.5486, 0.8169, 0.5269, 0.8169, 0.5486, 0.6572, 0.6347, 0.6789, 0.6521, 0.6789, 0.6347, 0.6875, 0.4626, 0.6441, 0.425, 0.6441, 0.4829, 0.6441, 0.425, 0.6875, 0.4626, 0.6441, 0.4829, 0.8169, 0.5486, 0.8648, 0.5269, 0.8169, 0.5269, 0.8648, 0.5269, 0.8169, 0.5486, 0.8648, 0.5486, 0.6789, 0.6521, 0.6572, 0.6347, 0.6572, 0.6521, 0.6875, 0.4453, 0.6441, 0.4829, 0.6875, 0.4626, 0.6875, 0.4626, 0.6441, 0.425, 0.6441, 0.4829, 0.8648, 0.5269, 0.8169, 0.5486, 0.8648, 0.5486, 0.8169, 0.5486, 0.8648, 0.5269, 0.8169, 0.5269, 0.6572, 0.6347, 0.6789, 0.6521, 0.6789, 0.6347, 0.6875, 0.4453, 0.6441, 0.4829, 0.6875, 0.4626, 0.6875, 0.4626, 0.6441, 0.425, 0.6441, 0.4829, 0.8169, 0.5486, 0.8648, 0.5269, 0.8169, 0.5269, 0.8648, 0.5269, 0.8169, 0.5486, 0.8648, 0.5486, 0.6789, 0.6521, 0.6572, 0.6347, 0.6572, 0.6521, 0.6875, 0.4453, 0.6441, 0.4829, 0.6875, 0.4626, 0.6441, 0.4829, 0.6875, 0.4453, 0.6441, 0.425, 0.8169, 0.5486, 0.8648, 0.5269, 0.8169, 0.5269, 0.8169, 0.5486, 0.8648, 0.5269, 0.8169, 0.5269, 0.6789, 0.6521, 0.6572, 0.6347, 0.6572, 0.6521, 0.6875, 0.4453, 0.6441, 0.4829, 0.6875, 0.4626, 0.6875, 0.4626, 0.6441, 0.425, 0.6441, 0.4829, 0.8169, 0.5486, 0.8648, 0.5269, 0.8169, 0.5269, 0.8169, 0.5269, 0.8648, 0.5486, 0.8648, 0.5269, 0.6572, 0.6521, 0.6789, 0.6347, 0.6572, 0.6347, 0.6983, 0.3066, 0.7706, 0.3066, 0.7706, 0.4367, 0.6983, 0.3066, 0.7706, 0.3066, 0.7706, 0.4367, 0.9537, 0.5109, 0.8236, 0.5109, 0.7873, 0.4746, 0.7873, 0.4746, 0.7873, 0.3445, 0.8236, 0.3083, 0.8236, 0.3083, 0.9537, 0.3083, 0.9899, 0.3445, 0.9899, 0.3445, 0.9899, 0.4746, 0.9537, 0.5109, 0.9537, 0.5109, 0.7873, 0.4746, 0.8236, 0.3083, 0.6983, 0.3066, 0.7706, 0.3066, 0.7706, 0.4367, 0.6983, 0.3066, 0.7706, 0.3066, 0.7706, 0.4367, 0.5425, 0.1249, 0.4913, 0.1249, 0.4913, 0.0526, 0.4913, 0.0526, 0.5425, 0.0526, 0.5425, 0.1249, 0.4913, 0.0526, 0.5425, 0.0526, 0.5425, 0.1249, 0.4913, 0.0526, 0.5425, 0.0526, 0.5425, 0.1249, 0.1508, 0.06893, 0.248, 0.08368, 0.228, 0.02875, 0.08664, 0.1277, 0.1843, 0.1168, 0.1508, 0.06893, 0.03988, 0.2011, 0.1314, 0.1653, 0.08664, 0.1277, 0.07128, 0.2943, 0.03988, 0.2011, 0.01371, 0.2841, 0.06815, 0.366, 0.01371, 0.2841, 0.009909, 0.3711, 0.313, 0.009909, 0.3898, 0.07128, 0.3999, 0.01371, 0.3999, 0.01371, 0.4582, 0.09286, 0.4829, 0.03988, 0.228, 0.02875, 0.3181, 0.06815, 0.313, 0.009909, 0.248, 0.08368, 0.1508, 0.06893, 0.228, 0.02875, 0.1843, 0.1168, 0.08664, 0.1277, 0.1508, 0.06893, 0.1314, 0.1653, 0.03988, 0.2011, 0.08664, 0.1277, 0.07128, 0.2943, 0.03988, 0.2011, 0.09286, 0.2258, 0.06815, 0.366, 0.01371, 0.2841, 0.07128, 0.2943, 0.3898, 0.07128, 0.313, 0.009909, 0.3999, 0.01371, 0.4582, 0.09286, 0.3999, 0.01371, 0.4829, 0.03988, 0.3181, 0.06815, 0.228, 0.02875, 0.313, 0.009909, 0.2949, 0.2864, 0.3819, 0.214, 0.2949, 0.214, 0.321, 0.3044, 0.2492, 0.3767, 0.321, 0.3767, 0.2492, 0.3044, 0.1775, 0.3767, 0.2492, 0.3767, 0.1775, 0.3044, 0.1057, 0.3767, 0.1775, 0.3767, 0.9911, 0.2864, 0.9041, 0.214, 0.9041, 0.2864, 0.6799, 0.3044, 0.6081, 0.3767, 0.6799, 0.3767, 0.8171, 0.2864, 0.9041, 0.214, 0.8171, 0.214, 0.8171, 0.2864, 0.73, 0.214, 0.73, 0.2864, 0.643, 0.2864, 0.73, 0.214, 0.643, 0.214, 0.6081, 0.3044, 0.5363, 0.3767, 0.6081, 0.3767, 0.556, 0.2864, 0.643, 0.214, 0.556, 0.214, 0.5363, 0.3044, 0.4646, 0.3767, 0.5363, 0.3767, 0.556, 0.2864, 0.4689, 0.214, 0.4689, 0.2864, 0.4646, 0.3044, 0.3928, 0.3767, 0.4646, 0.3767, 0.3819, 0.2864, 0.4689, 0.214, 0.3819, 0.214, 0.07683, 0.391, 0.01837, 0.4634, 0.07683, 0.4634, 0.01837, 0.4634, 0.07683, 0.391, 0.01837, 0.391, 0.3928, 0.3044, 0.321, 0.3767, 0.3928, 0.3767, 0.01008, 0.8002, 0.01008, 0.6989, 0.09445, 0.6989, 0.05395, 0.5681, 0.1118, 0.5681, 0.1552, 0.4957, 0.01008, 0.6989, 0.01008, 0.8002, 0.09445, 0.8002, 0.1118, 0.5681, 0.05395, 0.5681, 0.01054, 0.4957])
me_plane_002.use_remesh_preserve_volume = False
me_plane_002.use_remesh_preserve_attributes = False
me_plane_002.use_mirror_vertex_groups = False
me_plane_002.update()
me_plane_002.normals_split_custom_set([tuple(v) for v in zip(*[iter([-0.866, 0.5, 0.0, -0.866, 0.5, 0.0, -0.866, 0.5, 0.0, -8.788e-08, -1.0, 0.0, -8.788e-08, -1.0, 0.0, -8.788e-08, -1.0, 0.0, 1.481e-07, 0.0, 1.0, 1.481e-07, 0.0, 1.0, 1.481e-07, 0.0, 1.0, 0.0, 1.0, 0.0, 0.0, 1.0, 0.0, 0.0, 1.0, 0.0, 0.866, -0.5, 0.0, 0.866, -0.5, 0.0, 0.866, -0.5, 0.0, -0.866, -0.5, 0.0, -0.866, -0.5, 0.0, -0.866, -0.5, 0.0, 0.866, 0.5, 0.0, 0.866, 0.5, 0.0, 0.866, 0.5, 0.0, -1.0, 0.0, 0.0, -1.0, 0.0, 0.0, -1.0, 0.0, 0.0, 1.0, 0.0, 0.0, 1.0, 0.0, 0.0, 1.0, 0.0, 0.0, 0.0, -1.0, 0.0, 0.0, -1.0, 0.0, 0.0, -1.0, 0.0, 0.0, -0.6644, 0.7474, 0.0, -0.6644, 0.7474, 0.0, -0.6644, 0.7474, 0.5, 0.866, 0.0, 0.5, 0.866, 0.0, 0.5, 0.866, 0.0, -0.5, -0.866, 0.0, -0.5, -0.866, 0.0, -0.5, -0.866, 0.0, -0.866, 0.5, 0.0, -0.866, 0.5, 0.0, -0.866, 0.5, 0.0, -0.5754, 0.3322, 0.7474, -0.5754, 0.3322, 0.7474, -0.5754, 0.3322, 0.7474, 0.5, -0.866, 0.0, 0.5, -0.866, 0.0, 0.5, -0.866, 0.0, -0.5, 0.866, 0.0, -0.5, 0.866, 0.0, -0.5, 0.866, 0.0, 0.866, 0.5, 0.0, 0.866, 0.5, 0.0, 0.866, 0.5, 0.0, 0.5754, 0.3322, 0.7474, 0.5754, 0.3322, 0.7474, 0.5754, 0.3322, 0.7474, 0.0, -1.0, 0.0, 0.0, -1.0, 0.0, 0.0, -1.0, 0.0, 1.0, 7.936e-08, 0.0, 1.0, 7.936e-08, 0.0, 1.0, 7.936e-08, 0.0, -1.0, -1.323e-08, 0.0, -1.0, -1.323e-08, 0.0, -1.0, -1.323e-08, 0.0, 0.0, -0.1734, 0.9849, 0.0, -0.1734, 0.9849, 0.0, -0.1734, 0.9849, 0.0, -0.1734, -0.9849, 0.0, -0.1734, -0.9849, 0.0, -0.1734, -0.9849, 0.0, -0.5, 0.866, 0.0, -0.5, 0.866, 0.0, -0.5, 0.866, 0.0, -1.0, -1.352e-06, 0.0, -1.0, -1.352e-06, 0.0, -1.0, -1.352e-06, -8.993e-08, -0.5, -0.866, -8.993e-08, -0.5, -0.866, -8.993e-08, -0.5, -0.866, 0.0, 0.5, -0.866, 0.0, 0.5, -0.866, 0.0, 0.5, -0.866, -1.0, -7.686e-08, 3.864e-08, -1.0, -7.686e-08, 3.864e-08, -1.0, -7.686e-08, 3.864e-08, 0.0, 1.0, 0.0, 0.0, 1.0, 0.0, 0.0, 1.0, 0.0, 0.0, 0.5, 0.866, 0.0, 0.5, 0.866, 0.0, 0.5, 0.866, 1.0, -2.603e-07, 0.0, 1.0, -2.603e-07, 0.0, 1.0, -2.603e-07, 0.0, -0.866, -2.561e-08, 0.5, -0.866, -2.561e-08, 0.5, -0.866, -2.561e-08, 0.5, 0.0, 2.107e-07, 1.0, 0.0, 2.107e-07, 1.0, 0.0, 2.107e-07, 1.0, 0.866, 5.122e-08, 0.5, 0.866, 5.122e-08, 0.5, 0.866, 5.122e-08, 0.5, 0.866, -5.122e-08, -0.5, 0.866, -5.122e-08, -0.5, 0.866, -5.122e-08, -0.5, 0.0, -1.0, 0.0, 0.0, -1.0, 0.0, 0.0, -1.0, 0.0, -1.639e-06, -2.107e-07, -1.0, -1.639e-06, -2.107e-07, -1.0, -1.639e-06, -2.107e-07, -1.0, -0.866, -1.024e-07, -0.5, -0.866, -1.024e-07, -0.5, -0.866, -1.024e-07, -0.5, 0.0, 1.0, 5.205e-07, 0.0, 1.0, 5.205e-07, 0.0, 1.0, 5.205e-07, 0.0, -1.0, 0.0, 0.0, -1.0, 0.0, 0.0, -1.0, 0.0, 0.0, 0.0, 1.0, 0.0, 0.0, 1.0, 0.0, 0.0, 1.0, 0.0, 0.0, -1.0, 0.0, 0.0, -1.0, 0.0, 0.0, -1.0, -1.0, 0.0, 1.552e-07, -1.0, 0.0, 1.552e-07, -1.0, 0.0, 1.552e-07, 1.0, 0.0, -2.587e-07, 1.0, 0.0, -2.587e-07, 1.0, 0.0, -2.587e-07, 0.6601, 3.397e-07, 0.7511, 0.6601, 3.397e-07, 0.7511, 0.6601, 3.397e-07, 0.7511, -0.3204, -9.946e-07, -0.9473, -0.3204, -9.946e-07, -0.9473, -0.3204, -9.946e-07, -0.9473, 0.0, 1.0, 0.0, 0.0, 1.0, 0.0, 0.0, 1.0, 0.0, 0.0, -1.0, -7.043e-08, 0.0, -1.0, -7.043e-08, 0.0, -1.0, -7.043e-08, 7.711e-07, -4.121e-07, -1.0, 7.711e-07, -4.121e-07, -1.0, 7.711e-07, -4.121e-07, -1.0, -0.866, 1.446e-07, 0.5, -0.866, 1.446e-07, 0.5, -0.866, 1.446e-07, 0.5, 0.866, 3.374e-07, 0.5, 0.866, 3.374e-07, 0.5, 0.866, 3.374e-07, 0.5, 0.3517, 0.9138, -0.2031, 0.3517, 0.9138, -0.2031, 0.3517, 0.9138, -0.2031, -0.866, -6.708e-08, 0.5, -0.866, -6.708e-08, 0.5, -0.866, -6.708e-08, 0.5, 0.0, 6.623e-07, 1.0, 0.0, 6.623e-07, 1.0, 0.0, 6.623e-07, 1.0, 0.866, 0.0, 0.5, 0.866, 0.0, 0.5, 0.866, 0.0, 0.5, 0.866, 6.708e-08, -0.5, 0.866, 6.708e-08, -0.5, 0.866, 6.708e-08, -0.5, 0.0, -1.0, 0.0, 0.0, -1.0, 0.0, 0.0, -1.0, 0.0, 0.0, 0.0, -1.0, 0.0, 0.0, -1.0, 0.0, 0.0, -1.0, -0.866, 0.0, -0.5, -0.866, 0.0, -0.5, -0.866, 0.0, -0.5, 0.0, 1.0, 0.0, 0.0, 1.0, 0.0, 0.0, 1.0, 0.0, -0.9806, 1.105e-07, 0.1961, -0.9806, 1.105e-07, 0.1961, -0.9806, 1.105e-07, 0.1961, 0.9806, 5.525e-08, 0.1961, 0.9806, 5.525e-08, 0.1961, 0.9806, 5.525e-08, 0.1961, 0.0, 1.0, -5.635e-07, 0.0, 1.0, -5.635e-07, 0.0, 1.0, -5.635e-07, 0.0, -1.0, 5.635e-07, 0.0, -1.0, 5.635e-07, 0.0, -1.0, 5.635e-07, 0.866, 2.675e-07, 0.5, 0.866, 2.675e-07, 0.5, 0.866, 2.675e-07, 0.5, 0.0, -4.121e-07, -1.0, 0.0, -4.121e-07, -1.0, 0.0, -4.121e-07, -1.0, -0.866, 1.386e-07, 0.5, -0.866, 1.386e-07, 0.5, -0.866, 1.386e-07, 0.5, 8.808e-07, 0.9138, 0.4061, 8.808e-07, 0.9138, 0.4061, 8.808e-07, 0.9138, 0.4061, 0.3204, 0.0, -0.9473, 0.3204, 0.0, -0.9473, 0.3204, 0.0, -0.9473, -0.6601, 0.0, 0.7511, -0.6601, 0.0, 0.7511, -0.6601, 0.0, 0.7511, 0.0, 1.0, 0.0, 0.0, 1.0, 0.0, 0.0, 1.0, 0.0, 0.0, -1.0, 1.409e-07, 0.0, -1.0, 1.409e-07, 0.0, -1.0, 1.409e-07, -0.866, 1.746e-07, 0.5, -0.866, 1.746e-07, 0.5, -0.866, 1.746e-07, 0.5, 0.866, 2.433e-07, 0.5, 0.866, 2.433e-07, 0.5, 0.866, 2.433e-07, 0.5, -1.928e-07, -4.121e-07, -1.0, -1.928e-07, -4.121e-07, -1.0, -1.928e-07, -4.121e-07, -1.0, -0.3517, 0.9138, -0.2031, -0.3517, 0.9138, -0.2031, -0.3517, 0.9138, -0.2031, 0.0, -1.0, 1.325e-06, 0.0, -1.0, 1.325e-06, 0.0, -1.0, 1.325e-06, 0.0, -1.0, 1.205e-07, 0.0, -1.0, 1.205e-07, 0.0, -1.0, 1.205e-07, 0.0, -1.0, 0.0, 0.0, -1.0, 0.0, 0.0, -1.0, 0.0, -0.866, 0.0, 0.5, -0.866, 0.0, 0.5, -0.866, 0.0, 0.5, 0.0, 0.0, -1.0, 0.0, 0.0, -1.0, 0.0, 0.0, -1.0, -0.866, -9.037e-08, 0.5, -0.866, -9.037e-08, 0.5, -0.866, -9.037e-08, 0.5, 0.0, -1.0, 0.0, 0.0, -1.0, 0.0, 0.0, -1.0, 0.0, 0.0, -1.0, 4.82e-07, 0.0, -1.0, 4.82e-07, 0.0, -1.0, 4.82e-07, 0.0, -1.0, 0.0, 0.0, -1.0, 0.0, 0.0, -1.0, 0.0, 0.0, 0.0, -1.0, 0.0, 0.0, -1.0, 0.0, 0.0, -1.0, 0.866, 0.0, 0.5, 0.866, 0.0, 0.5, 0.866, 0.0, 0.5, 0.0, 0.0, -1.0, 0.0, 0.0, -1.0, 0.0, 0.0, -1.0, 0.866, 0.0, 0.5, 0.866, 0.0, 0.5, 0.866, 0.0, 0.5, -0.866, 0.0, 0.5, -0.866, 0.0, 0.5, -0.866, 0.0, 0.5, 0.866, 0.0, 0.5, 0.866, 0.0, 0.5, 0.866, 0.0, 0.5, 0.0, 1.0, -9.391e-07, 0.0, 1.0, -9.391e-07, 0.0, 1.0, -9.391e-07, 0.0, -1.0, 7.826e-07, 0.0, -1.0, 7.826e-07, 0.0, -1.0, 7.826e-07, 0.9062, 0.0, -0.4229, 0.9062, 0.0, -0.4229, 0.9062, 0.0, -0.4229, -0.9062, -1.418e-07, -0.4229, -0.9062, -1.418e-07, -0.4229, -0.9062, -1.418e-07, -0.4229, 0.0, 0.0, -1.0, 0.0, 0.0, -1.0, 0.0, 0.0, -1.0, 0.0, 1.0, -7.826e-07, 0.0, 1.0, -7.826e-07, 0.0, 1.0, -7.826e-07, 0.0, -1.0, 7.947e-07, 0.0, -1.0, 7.947e-07, 0.0, -1.0, 7.947e-07, 0.9062, 1.418e-07, -0.4229, 0.9062, 1.418e-07, -0.4229, 0.9062, 1.418e-07, -0.4229, -0.9062, 0.0, -0.4229, -0.9062, 0.0, -0.4229, -0.9062, 0.0, -0.4229, 0.0, 0.0, -1.0, 0.0, 0.0, -1.0, 0.0, 0.0, -1.0, 0.0, 1.0, 0.0, 0.0, 1.0, 0.0, 0.0, 1.0, 0.0, 0.0, -1.0, 0.0, 0.0, -1.0, 0.0, 0.0, -1.0, 0.0, 0.9062, 0.0, -0.4229, 0.9062, 0.0, -0.4229, 0.9062, 0.0, -0.4229, -0.9062, 0.0, -0.4229, -0.9062, 0.0, -0.4229, -0.9062, 0.0, -0.4229, 0.0, 0.0, -1.0, 0.0, 0.0, -1.0, 0.0, 0.0, -1.0, 0.0, 1.0, 3.913e-07, 0.0, 1.0, 3.913e-07, 0.0, 1.0, 3.913e-07, 0.0, -1.0, 3.913e-07, 0.0, -1.0, 3.913e-07, 0.0, -1.0, 3.913e-07, 0.9062, 0.0, -0.4229, 0.9062, 0.0, -0.4229, 0.9062, 0.0, -0.4229, -0.9062, 0.0, -0.4229, -0.9062, 0.0, -0.4229, -0.9062, 0.0, -0.4229, 0.0, 0.0, -1.0, 0.0, 0.0, -1.0, 0.0, 0.0, -1.0, 0.0, 1.0, 0.0, 0.0, 1.0, 0.0, 0.0, 1.0, 0.0, 0.0, -1.0, 7.826e-07, 0.0, -1.0, 7.826e-07, 0.0, -1.0, 7.826e-07, -0.8193, 0.0, -0.5733, -0.8193, 0.0, -0.5733, -0.8193, 0.0, -0.5733, 0.08686, 0.0, 0.9962, 0.08686, 0.0, 0.9962, 0.08686, 0.0, 0.9962, -0.866, -7.826e-07, 0.5, -0.866, -7.826e-07, 0.5, -0.866, -7.826e-07, 0.5, 0.0, 1.0, -1.956e-07, 0.0, 1.0, -1.956e-07, 0.0, 1.0, -1.956e-07, 0.0, -1.0, 1.866e-13, 0.0, -1.0, 1.866e-13, 0.0, -1.0, 1.866e-13, -0.8193, 0.0, -0.5733, -0.8193, 0.0, -0.5733, -0.8193, 0.0, -0.5733, 0.08686, 0.0, 0.9962, 0.08686, 0.0, 0.9962, 0.08686, 0.0, 0.9962, -0.866, 1.085e-06, 0.5, -0.866, 1.085e-06, 0.5, -0.866, 1.085e-06, 0.5, 0.0, 1.0, 5.869e-08, 0.0, 1.0, 5.869e-08, 0.0, 1.0, 5.869e-08, 0.0, -1.0, 0.0, 0.0, -1.0, 0.0, 0.0, -1.0, 0.0, -0.8193, 0.0, -0.5733, -0.8193, 0.0, -0.5733, -0.8193, 0.0, -0.5733, 0.08686, 1.56e-06, 0.9962, 0.08686, 1.56e-06, 0.9962, 0.08686, 1.56e-06, 0.9962, -0.866, 0.0, 0.5, -0.866, 0.0, 0.5, -0.866, 0.0, 0.5, 0.0, 1.0, 0.0, 0.0, 1.0, 0.0, 0.0, 1.0, 0.0, 0.0, -1.0, 5.869e-07, 0.0, -1.0, 5.869e-07, 0.0, -1.0, 5.869e-07, -0.8193, 0.0, -0.5733, -0.8193, 0.0, -0.5733, -0.8193, 0.0, -0.5733, 0.08686, 0.0, 0.9962, 0.08686, 0.0, 0.9962, 0.08686, 0.0, 0.9962, -0.866, 0.0, 0.5, -0.866, 0.0, 0.5, -0.866, 0.0, 0.5, -7.26e-08, 1.0, -7.043e-07, -7.26e-08, 1.0, -7.043e-07, -7.26e-08, 1.0, -7.043e-07, 0.0, -1.0, 0.0, 0.0, -1.0, 0.0, 0.0, -1.0, 0.0, -0.08686, 0.0, 0.9962, -0.08686, 0.0, 0.9962, -0.08686, 0.0, 0.9962, 0.8193, 0.0, -0.5733, 0.8193, 0.0, -0.5733, 0.8193, 0.0, -0.5733, 0.866, 0.0, 0.5, 0.866, 0.0, 0.5, 0.866, 0.0, 0.5, -1.543e-07, 1.0, -7.63e-07, -1.543e-07, 1.0, -7.63e-07, -1.543e-07, 1.0, -7.63e-07, 0.0, -1.0, 7.463e-13, 0.0, -1.0, 7.463e-13, 0.0, -1.0, 7.463e-13, -0.08686, 0.0, 0.9962, -0.08686, 0.0, 0.9962, -0.08686, 0.0, 0.9962, 0.8193, 0.0, -0.5733, 0.8193, 0.0, -0.5733, 0.8193, 0.0, -0.5733, 0.866, 0.0, 0.5, 0.866, 0.0, 0.5, 0.866, 0.0, 0.5, 0.0, 1.0, 0.0, 0.0, 1.0, 0.0, 0.0, 1.0, 0.0, 0.0, -1.0, 0.0, 0.0, -1.0, 0.0, 0.0, -1.0, 0.0, -0.08686, 1.544e-06, 0.9962, -0.08686, 1.544e-06, 0.9962, -0.08686, 1.544e-06, 0.9962, 0.8193, 0.0, -0.5733, 0.8193, 0.0, -0.5733, 0.8193, 0.0, -0.5733, 0.866, 0.0, 0.5, 0.866, 0.0, 0.5, 0.866, 0.0, 0.5, 0.0, 1.0, 0.0, 0.0, 1.0, 0.0, 0.0, 1.0, 0.0, 0.0, -1.0, 7.826e-07, 0.0, -1.0, 7.826e-07, 0.0, -1.0, 7.826e-07, -0.08686, 0.0, 0.9962, -0.08686, 0.0, 0.9962, -0.08686, 0.0, 0.9962, 0.8193, -1.702e-06, -0.5733, 0.8193, -1.702e-06, -0.5733, 0.8193, -1.702e-06, -0.5733, 0.866, 0.0, 0.5, 0.866, 0.0, 0.5, 0.866, 0.0, 0.5, -0.7071, -0.7071, 0.0, -0.7071, -0.7071, 0.0, -0.7071, -0.7071, 0.0, 0.7071, -0.7071, -5.238e-08, 0.7071, -0.7071, -5.238e-08, 0.7071, -0.7071, -5.238e-08, 1.628e-07, 0.0, 1.0, 1.628e-07, 0.0, 1.0, 1.628e-07, 0.0, 1.0, -0.7071, 0.7071, -5.238e-08, -0.7071, 0.7071, -5.238e-08, -0.7071, 0.7071, -5.238e-08, 0.7071, 0.7071, 0.0, 0.7071, 0.7071, 0.0, 0.7071, 0.7071, 0.0, -1.0, 0.0, 0.0, -1.0, 0.0, 0.0, -1.0, 0.0, 0.0, 0.0, 1.0, -3.184e-07, 0.0, 1.0, -3.184e-07, 0.0, 1.0, -3.184e-07, 1.0, 0.0, 0.0, 1.0, 0.0, 0.0, 1.0, 0.0, 0.0, 0.0, -1.0, -3.184e-07, 0.0, -1.0, -3.184e-07, 0.0, -1.0, -3.184e-07, -1.0, -7.091e-08, 4.404e-08, -1.0, -7.091e-08, 4.404e-08, -1.0, -7.091e-08, 4.404e-08, -1.0, -7.091e-08, 5.739e-08, -1.0, -7.091e-08, 5.739e-08, -1.0, -7.091e-08, 5.739e-08, -1.0, 1.773e-07, 1.947e-07, -1.0, 1.773e-07, 1.947e-07, -1.0, 1.773e-07, 1.947e-07, -1.0, -7.091e-08, 1.434e-07, -1.0, -7.091e-08, 1.434e-07, -1.0, -7.091e-08, 1.434e-07, -1.0, 0.0, 1.434e-07, -1.0, 0.0, 1.434e-07, -1.0, 0.0, 1.434e-07, -1.0, -1.418e-07, 9.443e-09, -1.0, -1.418e-07, 9.443e-09, -1.0, -1.418e-07, 9.443e-09, -1.0, 0.0, 5.892e-08, -1.0, 0.0, 5.892e-08, -1.0, 0.0, 5.892e-08, -1.0, 7.091e-08, 1.297e-07, -1.0, 7.091e-08, 1.297e-07, -1.0, 7.091e-08, 1.297e-07, 1.0, 1.418e-07, -4.404e-08, 1.0, 1.418e-07, -4.404e-08, 1.0, 1.418e-07, -4.404e-08, 1.0, 1.418e-07, -5.739e-08, 1.0, 1.418e-07, -5.739e-08, 1.0, 1.418e-07, -5.739e-08, 1.0, -2.127e-07, -1.947e-07, 1.0, -2.127e-07, -1.947e-07, 1.0, -2.127e-07, -1.947e-07, 1.0, 2.924e-08, -1.434e-07, 1.0, 2.924e-08, -1.434e-07, 1.0, 2.924e-08, -1.434e-07, 1.0, 0.0, -1.434e-07, 1.0, 0.0, -1.434e-07, 1.0, 0.0, -1.434e-07, 1.0, 1.95e-07, -9.443e-09, 1.0, 1.95e-07, -9.443e-09, 1.0, 1.95e-07, -9.443e-09, 1.0, 0.0, -5.892e-08, 1.0, 0.0, -5.892e-08, 1.0, 0.0, -5.892e-08, 1.0, -3.545e-08, -1.297e-07, 1.0, -3.545e-08, -1.297e-07, 1.0, -3.545e-08, -1.297e-07, -5.356e-09, -0.1305, -0.9914, -6.117e-09, 3.44e-06, -1.0, -3.417e-09, -2.66e-06, -1.0, 0.0, -0.5, 0.866, -4.616e-09, -0.2588, 0.9659, 0.0, -0.2588, 0.9659, -4.616e-09, -0.2588, 0.9659, -9.185e-09, 3.043e-06, 1.0, -4.569e-09, -4.42e-06, 1.0, -9.185e-09, 3.043e-06, 1.0, 0.0, 0.1305, 0.9914, 0.0, 0.1305, 0.9914, 0.0, 0.9914, 0.1305, 0.0, 0.9914, 0.1305, 0.0, 1.0, -1.914e-08, 0.0, -0.9914, -0.1305, 0.0, -1.0, 4.019e-06, 0.0, -1.0, -3.889e-06, 0.0, 0.9659, -0.2588, 0.0, 1.0, -5.502e-07, 0.0, 1.0, -1.914e-08, 0.0, 0.9659, -0.2588, 0.0, 0.9659, -0.2588, 0.0, 0.866, -0.5, 0.0, 0.7071, -0.7071, 0.0, 0.866, -0.5, 0.0, 0.866, -0.5, 0.0, -1.0, 4.019e-06, 0.0, -0.9659, 0.2588, 0.0, -0.9659, 0.2588, 0.0, 0.5, -0.866, 0.0, 0.7071, -0.7071, 0.0, 0.7071, -0.7071, 0.0, -0.9659, 0.2588, 0.0, -0.866, 0.5, 0.0, -0.866, 0.5, 0.0, 0.5, -0.866, 0.0, 0.5, -0.866, 0.0, 0.2588, -0.9659, 0.0, -0.866, 0.5, 0.0, -0.7071, 0.7071, 0.0, -0.7071, 0.7071, -6.117e-09, 3.44e-06, -1.0, 0.0, 0.2588, -0.9659, 0.0, 0.2588, -0.9659, 0.0, -0.2588, 0.9659, 0.0, -0.2588, 0.9659, 0.0, -0.2588, 0.9659, 0.0, -0.9659, 0.2588, 0.0, -0.9659, 0.2588, 0.0, -0.9659, 0.2588, 0.0, -0.7071, 0.7071, 0.0, -0.5, 0.866, 0.0, -0.5, 0.866, -0.8575, 0.0, 0.5145, -0.8575, 0.0, 0.5145, -0.8575, 0.0, 0.5145, 0.0, 1.0, 0.0, 0.0, 1.0, 0.0, 0.0, 1.0, 0.0, 0.8575, 0.0, 0.5145, 0.8575, 0.0, 0.5145, 0.8575, 0.0, 0.5145, 0.0, -1.0, 0.0, 0.0, -1.0, 0.0, 0.0, -1.0, 0.0, -0.866, 0.5, 3.663e-08, -0.866, 0.5, 3.663e-08, -0.866, 0.5, 3.663e-08, -8.788e-08, -1.0, 0.0, -8.788e-08, -1.0, 0.0, -8.788e-08, -1.0, 0.0, -4.936e-08, 0.0, 1.0, -4.936e-08, 0.0, 1.0, -4.936e-08, 0.0, 1.0, -6.289e-08, 0.0, 1.0, -6.289e-08, 0.0, 1.0, -6.289e-08, 0.0, 1.0, 0.0, 0.0, 1.0, 0.0, 0.0, 1.0, 0.0, 0.0, 1.0, 0.0, 1.0, 0.0, 0.0, 1.0, 0.0, 0.0, 1.0, 0.0, 0.866, -0.5, -2.819e-08, 0.866, -0.5, -2.819e-08, 0.866, -0.5, -2.819e-08, -0.866, -0.5, 0.0, -0.866, -0.5, 0.0, -0.866, -0.5, 0.0, 0.866, 0.5, 2.136e-08, 0.866, 0.5, 2.136e-08, 0.866, 0.5, 2.136e-08, -1.0, -6.956e-08, 0.0, -1.0, -6.956e-08, 0.0, -1.0, -6.956e-08, 0.0, 1.0, -5.217e-08, 0.0, 1.0, -5.217e-08, 0.0, 1.0, -5.217e-08, 0.0, 0.0, -1.0, 0.0, 0.0, -1.0, 0.0, 0.0, -1.0, 0.0, 0.0, -0.6644, 0.7474, 0.0, -0.6644, 0.7474, 0.0, -0.6644, 0.7474, 0.5, 0.866, 0.0, 0.5, 0.866, 0.0, 0.5, 0.866, 0.0, -0.5, -0.866, 0.0, -0.5, -0.866, 0.0, -0.5, -0.866, 0.0, -0.866, 0.5, 0.0, -0.866, 0.5, 0.0, -0.866, 0.5, 0.0, -0.5754, 0.3322, 0.7474, -0.5754, 0.3322, 0.7474, -0.5754, 0.3322, 0.7474, 0.5, -0.866, 0.0, 0.5, -0.866, 0.0, 0.5, -0.866, 0.0, -0.5, 0.866, 0.0, -0.5, 0.866, 0.0, -0.5, 0.866, 0.0, 0.866, 0.5, 0.0, 0.866, 0.5, 0.0, 0.866, 0.5, 0.0, 0.5754, 0.3322, 0.7474, 0.5754, 0.3322, 0.7474, 0.5754, 0.3322, 0.7474, 0.0, -1.0, 0.0, 0.0, -1.0, 0.0, 0.0, -1.0, 0.0, 1.0, -1.323e-08, 0.0, 1.0, -1.323e-08, 0.0, 1.0, -1.323e-08, 0.0, -1.0, 7.936e-08, 0.0, -1.0, 7.936e-08, 0.0, -1.0, 7.936e-08, 0.0, 0.0, -0.1734, 0.9849, 0.0, -0.1734, 0.9849, 0.0, -0.1734, 0.9849, 0.0, -0.1734, -0.9849, 0.0, -0.1734, -0.9849, 0.0, -0.1734, -0.9849, 0.0, -0.5, 0.866, 0.0, -0.5, 0.866, 0.0, -0.5, 0.866, 3.477e-07, -1.0, 0.0, 3.477e-07, -1.0, 0.0, 3.477e-07, -1.0, 0.0, 4.508e-07, -0.5, -0.866, 4.508e-07, -0.5, -0.866, 4.508e-07, -0.5, -0.866, 0.0, 0.5, -0.866, 0.0, 0.5, -0.866, 0.0, 0.5, -0.866, -1.0, 0.0, 0.0, -1.0, 0.0, 0.0, -1.0, 0.0, 0.0, -1.0, -2.603e-07, 0.0, -1.0, -2.603e-07, 0.0, -1.0, -2.603e-07, 0.0, -1.0, 0.0, -1.159e-07, -1.0, 0.0, -1.159e-07, -1.0, 0.0, -1.159e-07, 0.0, 1.0, 0.0, 0.0, 1.0, 0.0, 0.0, 1.0, 0.0, -2.312e-07, 0.5, 0.866, -2.312e-07, 0.5, 0.866, -2.312e-07, 0.5, 0.866, 1.0, 0.0, 1.159e-07, 1.0, 0.0, 1.159e-07, 1.0, 0.0, 1.159e-07, 1.0, 1.301e-07, 6.205e-14, 1.0, 1.301e-07, 6.205e-14, 1.0, 1.301e-07, 6.205e-14, 1.0, 0.0, -5.795e-08, 1.0, 0.0, -5.795e-08, 1.0, 0.0, -5.795e-08, -0.866, 4.539e-08, 0.5, -0.866, 4.539e-08, 0.5, -0.866, 4.539e-08, 0.5, 0.0, 3.664e-14, 1.0, 0.0, 3.664e-14, 1.0, 0.0, 3.664e-14, 1.0, 0.866, 1.397e-07, 0.5, 0.866, 1.397e-07, 0.5, 0.866, 1.397e-07, 0.5, 0.866, -4.538e-08, -0.5, 0.866, -4.538e-08, -0.5, 0.866, -4.538e-08, -0.5, 0.0, -1.0, 2.603e-07, 0.0, -1.0, 2.603e-07, 0.0, -1.0, 2.603e-07, 0.0, -1.0, -2.603e-07, 0.0, -1.0, -2.603e-07, 0.0, -1.0, -2.603e-07, 0.0, -1.0, 5.273e-08, 0.0, -1.0, 5.273e-08, 0.0, -1.0, 5.273e-08, 0.0, -1.054e-07, -1.0, 0.0, -1.054e-07, -1.0, 0.0, -1.054e-07, -1.0, -0.866, -2.561e-08, -0.5, -0.866, -2.561e-08, -0.5, -0.866, -2.561e-08, -0.5, 0.0, 1.0, 0.0, 0.0, 1.0, 0.0, 0.0, 1.0, 0.0, 0.0, 1.0, 0.0, 0.0, 1.0, 0.0, 0.0, 1.0, 0.0, 0.0, 1.0, 0.0, 0.0, 1.0, 0.0, 0.0, 1.0, 0.0, 0.0, -1.0, -4.455e-07, 0.0, -1.0, -4.455e-07, 0.0, -1.0, -4.455e-07, 0.0, 0.0, 1.0, 0.0, 0.0, 1.0, 0.0, 0.0, 1.0, 0.0, 0.0, -1.0, 0.0, 0.0, -1.0, 0.0, 0.0, -1.0, -1.0, 0.0, 1.552e-07, -1.0, 0.0, 1.552e-07, -1.0, 0.0, 1.552e-07, 1.0, 0.0, -2.587e-07, 1.0, 0.0, -2.587e-07, 1.0, 0.0, -2.587e-07, 0.6601, 0.0, 0.7512, 0.6601, 0.0, 0.7512, 0.6601, 0.0, 0.7512, -0.3204, 0.0, -0.9473, -0.3204, 0.0, -0.9473, -0.3204, 0.0, -0.9473, 0.0, 1.0, 0.0, 0.0, 1.0, 0.0, 0.0, 1.0, 0.0, 0.0, -1.0, -1.409e-07, 0.0, -1.0, -1.409e-07, 0.0, -1.0, -1.409e-07, -1.693e-06, -1.131e-07, -1.0, -1.693e-06, -1.131e-07, -1.0, -1.693e-06, -1.131e-07, -1.0, -0.866, 1.749e-07, 0.5, -0.866, 1.749e-07, 0.5, -0.866, 1.749e-07, 0.5, 0.866, 1.197e-07, 0.5, 0.866, 1.197e-07, 0.5, 0.866, 1.197e-07, 0.5, -0.866, 2.768e-07, 0.5, -0.866, 2.768e-07, 0.5, -0.866, 2.768e-07, 0.5, 0.0, 0.0, 1.0, 0.0, 0.0, 1.0, 0.0, 0.0, 1.0, 0.866, 6.708e-08, 0.5, 0.866, 6.708e-08, 0.5, 0.866, 6.708e-08, 0.5, 0.866, 0.0, -0.5, 0.866, 0.0, -0.5, 0.866, 0.0, -0.5, 0.0, -1.0, -4.518e-08, 0.0, -1.0, -4.518e-08, 0.0, -1.0, -4.518e-08, 0.0, -1.0, -4.518e-08, 0.0, -1.0, -4.518e-08, 0.0, -1.0, -4.518e-08, 0.0, -1.0, 1.344e-08, 0.0, -1.0, 1.344e-08, 0.0, -1.0, 1.344e-08, 0.0, 0.0, -1.0, 0.0, 0.0, -1.0, 0.0, 0.0, -1.0, -0.866, -1.342e-07, -0.5, -0.866, -1.342e-07, -0.5, -0.866, -1.342e-07, -0.5, 0.0, 1.0, 0.0, 0.0, 1.0, 0.0, 0.0, 1.0, 0.0, 0.0, 1.0, 0.0, 0.0, 1.0, 0.0, 0.0, 1.0, 0.0, 0.0, 1.0, 0.0, 0.0, 1.0, 0.0, 0.0, 1.0, 0.0, -0.9806, -5.525e-08, 0.1961, -0.9806, -5.525e-08, 0.1961, -0.9806, -5.525e-08, 0.1961, 0.9806, 5.525e-08, 0.1961, 0.9806, 5.525e-08, 0.1961, 0.9806, 5.525e-08, 0.1961, 0.0, 1.0, -8.452e-07, 0.0, 1.0, -8.452e-07, 0.0, 1.0, -8.452e-07, 1.075e-12, -1.0, 4.226e-07, 1.075e-12, -1.0, 4.226e-07, 1.075e-12, -1.0, 4.226e-07, 0.866, 4.629e-08, 0.5, 0.866, 4.629e-08, 0.5, 0.866, 4.629e-08, 0.5, -1.542e-06, -4.121e-07, -1.0, -1.542e-06, -4.121e-07, -1.0, -1.542e-06, -4.121e-07, -1.0, -0.866, -4.629e-08, 0.5, -0.866, -4.629e-08, 0.5, -0.866, -4.629e-08, 0.5, 0.3204, -7.735e-07, -0.9473, 0.3204, -7.735e-07, -0.9473, 0.3204, -7.735e-07, -0.9473, -0.6601, 0.0, 0.7511, -0.6601, 0.0, 0.7511, -0.6601, 0.0, 0.7511, 0.0, 1.0, -5.635e-07, 0.0, 1.0, -5.635e-07, 0.0, 1.0, -5.635e-07, 0.0, -1.0, -7.043e-08, 0.0, -1.0, -7.043e-08, 0.0, -1.0, -7.043e-08, -0.866, 1.587e-07, 0.5, -0.866, 1.587e-07, 0.5, -0.866, 1.587e-07, 0.5, 0.866, 1.928e-07, 0.5, 0.866, 1.928e-07, 0.5, 0.866, 1.928e-07, 0.5, 0.0, -5.654e-07, -1.0, 0.0, -5.654e-07, -1.0, 0.0, -5.654e-07, -1.0, -0.866, 0.0, 0.5, -0.866, 0.0, 0.5, -0.866, 0.0, 0.5, 0.0, 0.0, -1.0, 0.0, 0.0, -1.0, 0.0, 0.0, -1.0, -0.866, 0.0, 0.5, -0.866, 0.0, 0.5, -0.866, 0.0, 0.5, 0.0, 0.0, -1.0, 0.0, 0.0, -1.0, 0.0, 0.0, -1.0, 0.866, 0.0, 0.5, 0.866, 0.0, 0.5, 0.866, 0.0, 0.5, 0.0, 0.0, -1.0, 0.0, 0.0, -1.0, 0.0, 0.0, -1.0, 0.866, 0.0, 0.5, 0.866, 0.0, 0.5, 0.866, 0.0, 0.5, -0.866, 0.0, 0.5, -0.866, 0.0, 0.5, -0.866, 0.0, 0.5, 0.866, 4.518e-08, 0.5, 0.866, 4.518e-08, 0.5, 0.866, 4.518e-08, 0.5, 0.0, 1.0, 7.826e-07, 0.0, 1.0, 7.826e-07, 0.0, 1.0, 7.826e-07, 0.0, -1.0, 9.391e-07, 0.0, -1.0, 9.391e-07, 0.0, -1.0, 9.391e-07, 0.9062, 0.0, -0.4229, 0.9062, 0.0, -0.4229, 0.9062, 0.0, -0.4229, -0.9062, 0.0, -0.4229, -0.9062, 0.0, -0.4229, -0.9062, 0.0, -0.4229, 0.0, 0.0, -1.0, 0.0, 0.0, -1.0, 0.0, 0.0, -1.0, 0.0, 1.0, -9.391e-07, 0.0, 1.0, -9.391e-07, 0.0, 1.0, -9.391e-07, 0.0, -1.0, 7.947e-07, 0.0, -1.0, 7.947e-07, 0.0, -1.0, 7.947e-07, 0.9062, 0.0, -0.4229, 0.9062, 0.0, -0.4229, 0.9062, 0.0, -0.4229, -0.9062, -2.837e-07, -0.4229, -0.9062, -2.837e-07, -0.4229, -0.9062, -2.837e-07, -0.4229, 0.0, 0.0, -1.0, 0.0, 0.0, -1.0, 0.0, 0.0, -1.0, 0.0, 1.0, 9.782e-08, 0.0, 1.0, 9.782e-08, 0.0, 1.0, 9.782e-08, 0.0, -1.0, 0.0, 0.0, -1.0, 0.0, 0.0, -1.0, 0.0, 0.9062, 0.0, -0.4229, 0.9062, 0.0, -0.4229, 0.9062, 0.0, -0.4229, -0.9062, -1.418e-07, -0.4229, -0.9062, -1.418e-07, -0.4229, -0.9062, -1.418e-07, -0.4229, 0.0, 0.0, -1.0, 0.0, 0.0, -1.0, 0.0, 0.0, -1.0, 0.0, 1.0, 0.0, 0.0, 1.0, 0.0, 0.0, 1.0, 0.0, 0.0, -1.0, -2.348e-07, 0.0, -1.0, -2.348e-07, 0.0, -1.0, -2.348e-07, 0.9062, 0.0, -0.4229, 0.9062, 0.0, -0.4229, 0.9062, 0.0, -0.4229, -0.9062, -1.418e-07, -0.4229, -0.9062, -1.418e-07, -0.4229, -0.9062, -1.418e-07, -0.4229, 0.0, 0.0, -1.0, 0.0, 0.0, -1.0, 0.0, 0.0, -1.0, 7.26e-08, 1.0, -9.391e-07, 7.26e-08, 1.0, -9.391e-07, 7.26e-08, 1.0, -9.391e-07, -1.452e-07, -1.0, 7.043e-07, -1.452e-07, -1.0, 7.043e-07, -1.452e-07, -1.0, 7.043e-07, -0.8193, 0.0, -0.5733, -0.8193, 0.0, -0.5733, -0.8193, 0.0, -0.5733, 0.08686, 0.0, 0.9962, 0.08686, 0.0, 0.9962, 0.08686, 0.0, 0.9962, -0.866, 0.0, 0.5, -0.866, 0.0, 0.5, -0.866, 0.0, 0.5, 1.543e-07, 1.0, -7.63e-07, 1.543e-07, 1.0, -7.63e-07, 1.543e-07, 1.0, -7.63e-07, 0.0, -1.0, 0.0, 0.0, -1.0, 0.0, 0.0, -1.0, 0.0, -0.8193, -5.673e-07, -0.5733, -0.8193, -5.673e-07, -0.5733, -0.8193, -5.673e-07, -0.5733, 0.08686, 0.0, 0.9962, 0.08686, 0.0, 0.9962, 0.08686, 0.0, 0.9962, -0.866, 0.0, 0.5, -0.866, 0.0, 0.5, -0.866, 0.0, 0.5, 0.0, 1.0, 0.0, 0.0, 1.0, 0.0, 0.0, 1.0, 0.0, 0.0, -1.0, 0.0, 0.0, -1.0, 0.0, 0.0, -1.0, 0.0, -0.8193, 0.0, -0.5733, -0.8193, 0.0, -0.5733, -0.8193, 0.0, -0.5733, 0.08686, 0.0, 0.9962, 0.08686, 0.0, 0.9962, 0.08686, 0.0, 0.9962, -0.866, 3.913e-07, 0.5, -0.866, 3.913e-07, 0.5, -0.866, 3.913e-07, 0.5, 0.0, 1.0, 1.174e-07, 0.0, 1.0, 1.174e-07, 0.0, 1.0, 1.174e-07, 0.0, -1.0, -1.174e-07, 0.0, -1.0, -1.174e-07, 0.0, -1.0, -1.174e-07, -0.8193, 0.0, -0.5733, -0.8193, 0.0, -0.5733, -0.8193, 0.0, -0.5733, 0.08686, 0.0, 0.9962, 0.08686, 0.0, 0.9962, 0.08686, 0.0, 0.9962, -0.866, 0.0, 0.5, -0.866, 0.0, 0.5, -0.866, 0.0, 0.5, 0.0, 1.0, 0.0, 0.0, 1.0, 0.0, 0.0, 1.0, 0.0, 1.452e-07, -1.0, 7.043e-07, 1.452e-07, -1.0, 7.043e-07, 1.452e-07, -1.0, 7.043e-07, -0.08686, 0.0, 0.9962, -0.08686, 0.0, 0.9962, -0.08686, 0.0, 0.9962, 0.8193, 0.0, -0.5733, 0.8193, 0.0, -0.5733, 0.8193, 0.0, -0.5733, 0.866, 0.0, 0.5, 0.866, 0.0, 0.5, 0.866, 0.0, 0.5, 0.0, 1.0, 0.0, 0.0, 1.0, 0.0, 0.0, 1.0, 0.0, 0.0, -1.0, 0.0, 0.0, -1.0, 0.0, 0.0, -1.0, 0.0, -0.08686, 0.0, 0.9962, -0.08686, 0.0, 0.9962, -0.08686, 0.0, 0.9962, 0.8193, 0.0, -0.5733, 0.8193, 0.0, -0.5733, 0.8193, 0.0, -0.5733, 0.866, 0.0, 0.5, 0.866, 0.0, 0.5, 0.866, 0.0, 0.5, 0.0, 1.0, 0.0, 0.0, 1.0, 0.0, 0.0, 1.0, 0.0, 0.0, -1.0, -1.174e-07, 0.0, -1.0, -1.174e-07, 0.0, -1.0, -1.174e-07, -0.08686, 0.0, 0.9962, -0.08686, 0.0, 0.9962, -0.08686, 0.0, 0.9962, 0.8193, 0.0, -0.5733, 0.8193, 0.0, -0.5733, 0.8193, 0.0, -0.5733, 0.866, 0.0, 0.5, 0.866, 0.0, 0.5, 0.866, 0.0, 0.5, 0.0, 1.0, 0.0, 0.0, 1.0, 0.0, 0.0, 1.0, 0.0, 0.0, -1.0, 0.0, 0.0, -1.0, 0.0, 0.0, -1.0, 0.0, -0.08686, 0.0, 0.9962, -0.08686, 0.0, 0.9962, -0.08686, 0.0, 0.9962, 0.8193, 0.0, -0.5733, 0.8193, 0.0, -0.5733, 0.8193, 0.0, -0.5733, 0.866, 1.386e-06, 0.5, 0.866, 1.386e-06, 0.5, 0.866, 1.386e-06, 0.5, -0.7071, -0.7071, 0.0, -0.7071, -0.7071, 0.0, -0.7071, -0.7071, 0.0, 0.7071, -0.7071, 0.0, 0.7071, -0.7071, 0.0, 0.7071, -0.7071, 0.0, 0.0, 0.0, 1.0, 0.0, 0.0, 1.0, 0.0, 0.0, 1.0, 0.0, 0.0, 1.0, 0.0, 0.0, 1.0, 0.0, 0.0, 1.0, 0.0, 0.0, 1.0, 0.0, 0.0, 1.0, 0.0, 0.0, 1.0, 0.0, 0.0, 1.0, 0.0, 0.0, 1.0, 0.0, 0.0, 1.0, -1.628e-07, 0.0, 1.0, -1.628e-07, 0.0, 1.0, -1.628e-07, 0.0, 1.0, -0.7071, 0.7071, 0.0, -0.7071, 0.7071, 0.0, -0.7071, 0.7071, 0.0, 0.7071, 0.7071, 0.0, 0.7071, 0.7071, 0.0, 0.7071, 0.7071, 0.0, -1.0, 0.0, 0.0, -1.0, 0.0, 0.0, -1.0, 0.0, 0.0, 0.0, 1.0, -1.853e-07, 0.0, 1.0, -1.853e-07, 0.0, 1.0, -1.853e-07, 1.0, 0.0, 0.0, 1.0, 0.0, 0.0, 1.0, 0.0, 0.0, 0.0, -1.0, -1.853e-07, 0.0, -1.0, -1.853e-07, 0.0, -1.0, -1.853e-07, -1.0, 0.0, 4.404e-08, -1.0, 0.0, 4.404e-08, -1.0, 0.0, 4.404e-08, -1.0, 0.0, 5.739e-08, -1.0, 0.0, 5.739e-08, -1.0, 0.0, 5.739e-08, -1.0, 1.169e-07, 1.883e-07, -1.0, 1.169e-07, 1.883e-07, -1.0, 1.169e-07, 1.883e-07, -1.0, -1.462e-08, 1.434e-07, -1.0, -1.462e-08, 1.434e-07, -1.0, -1.462e-08, 1.434e-07, -1.0, 4.385e-08, 1.434e-07, -1.0, 4.385e-08, 1.434e-07, -1.0, 4.385e-08, 1.434e-07, -1.0, 0.0, 4.859e-08, -1.0, 0.0, 4.859e-08, -1.0, 0.0, 4.859e-08, -1.0, -1.462e-08, 4.694e-08, -1.0, -1.462e-08, 4.694e-08, -1.0, -1.462e-08, 4.694e-08, -1.0, -1.462e-07, 1.216e-07, -1.0, -1.462e-07, 1.216e-07, -1.0, -1.462e-07, 1.216e-07, 1.0, 0.0, -4.404e-08, 1.0, 0.0, -4.404e-08, 1.0, 0.0, -4.404e-08, 1.0, -5.847e-08, -5.739e-08, 1.0, -5.847e-08, -5.739e-08, 1.0, -5.847e-08, -5.739e-08, 1.0, -1.462e-07, -1.883e-07, 1.0, -1.462e-07, -1.883e-07, 1.0, -1.462e-07, -1.883e-07, 1.0, 7.091e-08, -1.434e-07, 1.0, 7.091e-08, -1.434e-07, 1.0, 7.091e-08, -1.434e-07, 1.0, -7.091e-08, -1.434e-07, 1.0, -7.091e-08, -1.434e-07, 1.0, -7.091e-08, -1.434e-07, 1.0, 0.0, -4.859e-08, 1.0, 0.0, -4.859e-08, 1.0, 0.0, -4.859e-08, 1.0, 0.0, -4.694e-08, 1.0, 0.0, -4.694e-08, 1.0, 0.0, -4.694e-08, 1.0, 1.169e-07, -1.216e-07, 1.0, 1.169e-07, -1.216e-07, 1.0, 1.169e-07, -1.216e-07, -5.356e-09, -0.1305, -0.9914, -3.417e-09, -2.66e-06, -1.0, 0.0, -0.1305, -0.9914, 0.0, -0.5, 0.866, 0.0, -0.2588, 0.9659, 0.0, -0.5, 0.866, -4.616e-09, -0.2588, 0.9659, -4.569e-09, -4.42e-06, 1.0, 0.0, -0.2588, 0.9659, -9.185e-09, 3.043e-06, 1.0, 0.0, 0.1305, 0.9914, -4.569e-09, -4.42e-06, 1.0, 0.0, 0.9914, 0.1305, 0.0, 1.0, -1.914e-08, 0.0, 1.0, -5.502e-07, 0.0, -0.9914, -0.1305, 0.0, -1.0, -3.889e-06, 0.0, -0.9914, -0.1305, 0.0, 0.9659, -0.2588, 0.0, 1.0, -1.914e-08, 0.0, 0.9659, -0.2588, 0.0, 0.9659, -0.2588, 0.0, 0.866, -0.5, 0.0, 0.866, -0.5, 0.0, 0.7071, -0.7071, 0.0, 0.866, -0.5, 0.0, 0.7071, -0.7071, 0.0, -1.0, 4.019e-06, 0.0, -0.9659, 0.2588, 0.0, -1.0, -3.889e-06, 0.0, 0.5, -0.866, 0.0, 0.7071, -0.7071, 0.0, 0.5, -0.866, 0.0, -0.9659, 0.2588, 0.0, -0.866, 0.5, 0.0, -0.9659, 0.2588, 0.0, 0.5, -0.866, 0.0, 0.2588, -0.9659, 0.0, 0.2588, -0.9659, 0.0, -0.866, 0.5, 0.0, -0.7071, 0.7071, 0.0, -0.866, 0.5, -6.117e-09, 3.44e-06, -1.0, 0.0, 0.2588, -0.9659, -3.417e-09, -2.66e-06, -1.0, 0.0, -0.2588, 0.9659, 0.0, -0.2588, 0.9659, 0.0, -0.2588, 0.9659, 0.0, -0.9659, 0.2588, 0.0, -0.9659, 0.2588, 0.0, -0.9659, 0.2588, 0.0, -0.7071, 0.7071, 0.0, -0.5, 0.866, 0.0, -0.7071, 0.7071, -0.8575, 0.0, 0.5145, -0.8575, 0.0, 0.5145, -0.8575, 0.0, 0.5145, 0.0, 1.0, 7.043e-08, 0.0, 1.0, 7.043e-08, 0.0, 1.0, 7.043e-08, 0.8575, 0.0, 0.5145, 0.8575, 0.0, 0.5145, 0.8575, 0.0, 0.5145, 0.0, -1.0, 7.043e-08, 0.0, -1.0, 7.043e-08, 0.0, -1.0, 7.043e-08])] * 3)])
arm_armature = bpy.data.armatures.new('Armature')  # bones are not reproduced

# ---- objects
ob_armature = bpy.data.objects.new('Armature', arm_armature)
ob_union_aa_turret = bpy.data.objects.new('union_aa_turret', me_plane_002)

# ---- transforms, parenting, visibility, modifiers, constraints
ob_armature.location = (0.0, 0.0, 0.0)
ob_armature.lineart.crease_threshold = 0.0
ob_union_aa_turret.location = (0.0, 0.0, 0.0)
ob_union_aa_turret.lineart.crease_threshold = 0.0

# ---- collection membership
col_collection.objects.link(ob_armature)
col_collection.objects.link(ob_union_aa_turret)

# ---- scene / render settings (as saved in the file)
scene.frame_start = 1; scene.frame_end = 250; scene.frame_set(1)
scene.render.engine = 'BLENDER_EEVEE_NEXT'
scene.cycles.use_denoising = False
scene.cycles.samples = 128
scene.cycles.sampling_pattern = 'TABULATED_SOBOL'
scene.cycles.use_adaptive_sampling = False
scene.cycles.use_light_tree = False
scene.view_settings.view_transform = 'Filmic'
bpy.context.view_layer.update()

# ---- added for rendering (the .blend has no active camera and no usable light): camera, sun
cam_auto = bpy.data.cameras.new('AutoCamera')
cam_auto.lens = 50.0
cam_auto.sensor_width = 36.0
cam_auto.clip_end = 1000.0
ob_auto_camera = bpy.data.objects.new('AutoCamera', cam_auto)
scene.collection.objects.link(ob_auto_camera)
ob_auto_camera.location = (15.3723, -17.4563, 16.7204)
ob_auto_camera.rotation_euler = (1.09748, -7.21219e-08, 0.694738)
scene.camera = ob_auto_camera
light_auto_sun = bpy.data.lights.new('AutoSun', 'SUN')
light_auto_sun.energy = 3.0
light_auto_sun.angle = 0.0523599
ob_auto_sun = bpy.data.objects.new('AutoSun', light_auto_sun)
scene.collection.objects.link(ob_auto_sun)
ob_auto_sun.rotation_euler = (0.872665, 0.174533, 0.523599)
bpy.context.view_layer.update()
